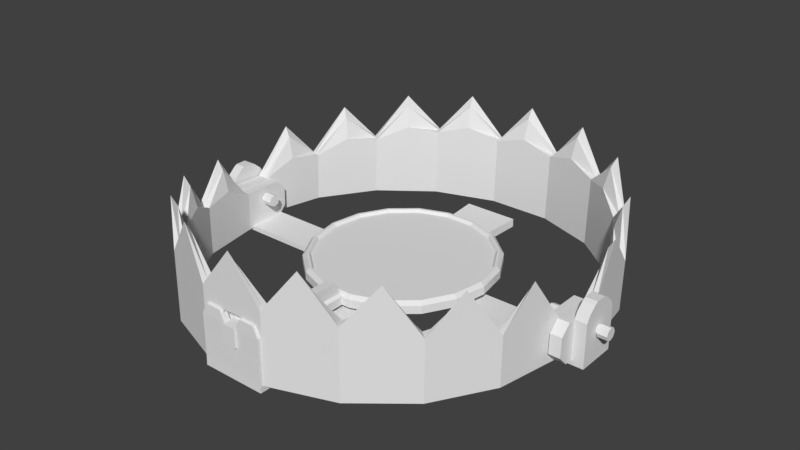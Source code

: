 # Source: Trap_blend.blend  (saved by Blender 2.83.19; exported with 4.5.12 LTS)
import bpy
from mathutils import Matrix  # noqa: F401  (used for matrix-valued properties, if any)

bpy.ops.wm.read_factory_settings(use_empty=True)
scene = bpy.context.scene
scene.name = 'Scene'

# ---- collections
col_collection_1 = bpy.data.collections.new('Collection 1'); scene.collection.children.link(col_collection_1)

# ---- materials (node trees are filled in below, after node groups)
mat_0 = bpy.data.materials.new('________0')
mat_0.alpha_threshold = 0.0
mat_0.use_transparent_shadow = False
mat_0.roughness = 0.5

# ---- material node trees

# ---- world
world_world = bpy.data.worlds.new('World'); scene.world = world_world
world_world.color = (0.05088, 0.05088, 0.05088)
world_world.use_sun_shadow = False
world_world.sun_shadow_jitter_overblur = 0.0
world_world.cycles.sampling_method = 'MANUAL'

# ---- meshes
me_trap_half = bpy.data.meshes.new('Trap Half')
me_trap_half.from_pydata([(3.884, 0.3556, -0.2622), (3.767, 1.058, -0.9514), (3.655, 0.6329, -0.9168), (3.769, 0.3556, -0.2622), (3.65, 0.5091, -1.597), (3.542, 0.5105, -1.557), (3.879, 1.257, -0.9781), (3.759, 0.5077, -1.636), (4.0, 0.3556, -0.2622), (4.0, -0.4271, -0.2348), (3.759, -0.4748, -1.602), (3.313, 1.214, -2.206), (3.214, 0.7905, -2.134), (2.976, 0.6682, -2.772), (2.887, 0.6708, -2.697), (3.411, 1.412, -2.27), (3.064, 0.6656, -2.846), (3.542, -0.4721, -1.523), (3.769, -0.4271, -0.2348), (2.459, 1.378, -3.23), (2.386, 0.9559, -3.128), (1.942, 0.8378, -3.645), (1.884, 0.8413, -3.545), (2.532, 1.575, -3.324), (2.0, 0.8343, -3.745), (3.064, -0.5168, -2.804), (1.308, 1.455, -3.898), (1.269, 1.033, -3.776), (0.6745, 0.8217, -4.106), (0.6545, 0.8257, -3.993), (1.347, 1.651, -4.011), (0.6946, 0.8177, -4.22), (2.887, -0.5116, -2.656), (-2.607e-09, 1.447, -4.128), (-2.607e-09, 1.026, -4.0), (-0.6745, 0.8217, -4.106), (-0.6545, 0.8257, -3.993), (-2.607e-09, 1.643, -4.249), (-0.6946, 0.8177, -4.22), (2.0, -0.548, -3.697), (-1.308, 1.455, -3.898), (-1.269, 1.033, -3.776), (-1.942, 0.8378, -3.645), (-1.884, 0.8413, -3.545), (-1.347, 1.651, -4.011), (-2.0, 0.8343, -3.745), (1.884, -0.541, -3.497), (-2.459, 1.378, -3.23), (-2.386, 0.9559, -3.128), (-2.976, 0.6682, -2.772), (-2.887, 0.6708, -2.697), (-2.532, 1.575, -3.324), (-3.064, 0.6656, -2.846), (0.6946, -0.5646, -4.172), (-3.313, 1.214, -2.206), (-3.214, 0.7905, -2.134), (-3.65, 0.5091, -1.597), (-3.542, 0.5105, -1.557), (-3.411, 1.412, -2.27), (-3.759, 0.5077, -1.636), (0.6545, -0.5566, -3.944), (-3.767, 1.058, -0.9514), (-3.655, 0.6329, -0.9168), (-3.884, 0.3556, -0.2622), (-3.769, 0.3556, -0.2622), (-3.879, 1.257, -0.9781), (-4.0, 0.3556, -0.2622), (-0.6946, -0.5646, -4.172), (-0.6545, -0.5566, -3.944), (-2.0, -0.548, -3.697), (-1.884, -0.541, -3.497), (-3.064, -0.5168, -2.804), (-2.887, -0.5116, -2.656), (-3.759, -0.4748, -1.602), (-3.542, -0.4721, -1.523), (-4.0, -0.4271, -0.2348), (-3.769, -0.4271, -0.2348), (-4.0, 0.1948, 0.7441), (-4.0, -0.1965, 0.7577), (-3.769, -0.1965, 0.7577), (-3.769, 0.1948, 0.7441), (4.0, -0.1965, 0.7577), (4.0, 0.1948, 0.7441), (3.769, 0.1948, 0.7441), (3.769, -0.1965, 0.7577), (-4.0, 0.3835, 0.5373), (-3.769, 0.3835, 0.5373), (-4.0, -0.3992, 0.5647), (-3.769, -0.3992, 0.5647), (4.0, -0.3992, 0.5647), (3.769, -0.3992, 0.5647), (4.0, 0.3835, 0.5373), (3.769, 0.3835, 0.5373)], [], [(0, 1, 2, 3), (1, 4, 5, 2), (6, 7, 4, 1), (8, 6, 1, 0), (9, 6, 8), (10, 7, 6), (9, 10, 6), (4, 11, 12, 5), (11, 13, 14, 12), (15, 16, 13, 11), (7, 15, 11, 4), (17, 2, 5), (18, 3, 2), (17, 18, 2), (13, 19, 20, 14), (19, 21, 22, 20), (23, 24, 21, 19), (16, 23, 19, 13), (10, 15, 7), (25, 16, 15), (10, 25, 15), (21, 26, 27, 22), (26, 28, 29, 27), (30, 31, 28, 26), (24, 30, 26, 21), (32, 12, 14), (17, 5, 12), (32, 17, 12), (28, 33, 34, 29), (33, 35, 36, 34), (37, 38, 35, 33), (31, 37, 33, 28), (25, 23, 16), (39, 24, 23), (25, 39, 23), (35, 40, 41, 36), (40, 42, 43, 41), (44, 45, 42, 40), (38, 44, 40, 35), (46, 20, 22), (32, 14, 20), (46, 32, 20), (42, 47, 48, 43), (47, 49, 50, 48), (51, 52, 49, 47), (45, 51, 47, 42), (39, 30, 24), (53, 31, 30), (39, 53, 30), (49, 54, 55, 50), (54, 56, 57, 55), (58, 59, 56, 54), (52, 58, 54, 49), (60, 27, 29), (46, 22, 27), (60, 46, 27), (56, 61, 62, 57), (61, 63, 64, 62), (65, 66, 63, 61), (59, 65, 61, 56), (53, 37, 31), (67, 38, 37), (53, 67, 37), (18, 17, 10, 9), (68, 34, 36), (60, 29, 34), (68, 60, 34), (25, 10, 17, 32), (67, 44, 38), (69, 45, 44), (67, 69, 44), (39, 25, 32, 46), (70, 41, 43), (68, 36, 41), (70, 68, 41), (53, 39, 46, 60), (69, 51, 45), (71, 52, 51), (69, 71, 51), (60, 68, 67, 53), (72, 48, 50), (70, 43, 48), (72, 70, 48), (69, 67, 68, 70), (71, 58, 52), (73, 59, 58), (71, 73, 58), (71, 69, 70, 72), (74, 55, 57), (72, 50, 55), (74, 72, 55), (73, 71, 72, 74), (73, 65, 59), (75, 66, 65), (73, 75, 65), (75, 73, 74, 76), (76, 62, 64), (74, 57, 62), (76, 74, 62), (77, 78, 79, 80), (81, 82, 83, 84), (85, 63, 66), (86, 64, 63), (85, 86, 63), (75, 87, 85, 66), (76, 88, 87, 75), (64, 86, 88, 76), (9, 89, 90, 18), (8, 91, 89, 9), (92, 0, 3), (91, 8, 0), (92, 91, 0), (18, 90, 92, 3), (89, 81, 84, 90), (91, 82, 81, 89), (92, 83, 82, 91), (90, 84, 83, 92), (85, 77, 80, 86), (87, 78, 77, 85), (88, 79, 78, 87), (86, 80, 79, 88)])
_uv = me_trap_half.uv_layers.new(name='UVMap')
_uv.uv.foreach_set('vector', [1.408, 0.4992, 1.296, 0.3482, 1.302, 0.4396, 1.408, 0.4992, 1.296, 0.3482, 1.191, 0.4662, 1.197, 0.4659, 1.302, 0.4396, 1.292, 0.3053, 1.184, 0.4665, 1.191, 0.4662, 1.296, 0.3482, 1.408, 0.4992, 1.292, 0.3053, 1.296, 0.3482, 1.408, 0.4992, -0.3401, 0.6957, -0.2247, 0.5128, -0.3359, 0.6107, -0.1279, 0.7009, -0.1225, 0.5942, -0.2247, 0.5128, -0.3401, 0.6957, -0.1279, 0.7009, -0.2247, 0.5128, 1.199, 0.4612, 1.1, 0.3096, 1.112, 0.4006, 1.206, 0.4609, 1.1, 0.3096, 1.008, 0.427, 1.02, 0.4264, 1.112, 0.4006, 1.089, 0.267, 0.9956, 0.4275, 1.008, 0.427, 1.1, 0.3096, 1.193, 0.4615, 1.089, 0.267, 1.1, 0.3096, 1.199, 0.4612, 1.122, 0.03263, 1.213, 0.1785, 1.117, 0.1623, 1.315, 0.03857, 1.311, 0.1419, 1.213, 0.1785, 1.122, 0.03263, 1.315, 0.03857, 1.213, 0.1785, 1.014, 0.4421, 0.9295, 0.2894, 0.9175, 0.3802, 0.9993, 0.4416, 0.9175, 0.3806, 0.8897, 0.2933, 0.8565, 0.3506, 0.8344, 0.4065, 0.928, 0.2889, 0.9436, 0.248, 0.8897, 0.2933, 0.9175, 0.3806, 1.028, 0.4427, 0.9414, 0.247, 0.9295, 0.2894, 1.014, 0.4421, -0.1279, 0.7009, -0.02419, 0.4959, -0.1225, 0.5942, 0.05879, 0.7055, 0.0652, 0.577, -0.02419, 0.4959, -0.1279, 0.7009, 0.05879, 0.7055, -0.02419, 0.4959, 0.8452, 0.4056, 0.7419, 0.2729, 0.7355, 0.3636, 0.8358, 0.4049, 0.7406, 0.2725, 0.6345, 0.4062, 0.635, 0.4064, 0.7362, 0.3663, 0.7479, 0.2301, 0.6339, 0.4047, 0.6345, 0.4062, 0.7406, 0.2725, 0.8546, 0.4064, 0.7482, 0.2307, 0.7419, 0.2729, 0.8452, 0.4056, 0.9522, 0.02741, 1.03, 0.1993, 0.946, 0.1835, 1.122, 0.03263, 1.117, 0.1623, 1.03, 0.1993, 0.9522, 0.02741, 1.122, 0.03263, 1.03, 0.1993, 0.6386, 0.4091, 0.5286, 0.2746, 0.5286, 0.3652, 0.6353, 0.4082, 0.5286, 0.2746, 0.4186, 0.4091, 0.4219, 0.4082, 0.5286, 0.3652, 0.5286, 0.2324, 0.4154, 0.41, 0.4186, 0.4091, 0.5286, 0.2746, 0.6418, 0.41, 0.5286, 0.2324, 0.5286, 0.2746, 0.6386, 0.4091, 0.06859, 0.7012, 0.1512, 0.4739, 0.06859, 0.5727, 0.2338, 0.7046, 0.2338, 0.5544, 0.1512, 0.4739, 0.06859, 0.7012, 0.2338, 0.7046, 0.1512, 0.4739, 0.4186, 0.4091, 0.3153, 0.2729, 0.3217, 0.3636, 0.4219, 0.4082, 0.3153, 0.2729, 0.212, 0.4056, 0.2214, 0.4049, 0.3217, 0.3636, 0.309, 0.2307, 0.2026, 0.4064, 0.212, 0.4056, 0.3153, 0.2729, 0.4154, 0.41, 0.309, 0.2307, 0.3153, 0.2729, 0.4186, 0.4091, 0.7847, 0.0173, 0.8598, 0.2149, 0.7847, 0.1998, 0.935, 0.02117, 0.935, 0.1773, 0.8598, 0.2149, 0.7847, 0.0173, 0.935, 0.02117, 0.8598, 0.2149, 0.212, 0.4056, 0.1278, 0.2894, 0.1397, 0.3802, 0.2214, 0.4049, 0.1278, 0.2894, 0.04352, 0.4421, 0.05794, 0.4416, 0.1397, 0.3802, 0.1158, 0.247, 0.0291, 0.4427, 0.04352, 0.4421, 0.1278, 0.2894, 0.2026, 0.4064, 0.1158, 0.247, 0.1278, 0.2894, 0.212, 0.4056, 0.2338, 0.7046, 0.3351, 0.4656, 0.2338, 0.5544, 0.4364, 0.7064, 0.4364, 0.5562, 0.3351, 0.4656, 0.2338, 0.7046, 0.4364, 0.7064, 0.3351, 0.4656, 0.07132, 0.4484, -0.02086, 0.331, -0.03254, 0.4221, 0.05923, 0.4478, -0.02087, 0.3249, -0.1322, 0.4837, -0.1249, 0.4823, -0.03151, 0.4217, -0.01023, 0.2894, -0.1321, 0.4832, -0.1322, 0.4837, -0.02087, 0.3249, 0.08342, 0.449, -0.01045, 0.2884, -0.02086, 0.331, 0.07132, 0.4484, 0.6003, 0.01524, 0.6925, 0.2251, 0.6003, 0.1977, 0.7847, 0.0173, 0.7847, 0.1998, 0.6925, 0.2251, 0.6003, 0.01524, 0.7847, 0.0173, 0.6925, 0.2251, -0.1185, 0.4868, -0.2237, 0.3688, -0.2294, 0.4602, -0.1249, 0.4865, -0.2225, 0.3678, -0.3367, 0.5161, -0.3346, 0.5183, -0.2293, 0.4646, -0.2191, 0.3263, -0.3372, 0.5161, -0.3367, 0.5161, -0.2225, 0.3678, -0.1121, 0.4871, -0.2194, 0.326, -0.2237, 0.3688, -0.1185, 0.4868, 0.4364, 0.7064, 0.5442, 0.4665, 0.4364, 0.5562, 0.6521, 0.7064, 0.6521, 0.5562, 0.5442, 0.4665, 0.4364, 0.7064, 0.6521, 0.7064, 0.5442, 0.4665, 1.154, 0.5627, 1.114, 0.3835, 1.152, 0.3725, 1.194, 0.5627, 0.4042, 0.01524, 0.5023, 0.2241, 0.4042, 0.1977, 0.6003, 0.01524, 0.6003, 0.1977, 0.5023, 0.2241, 0.4042, 0.01524, 0.6003, 0.01524, 0.5023, 0.2241, 1.03, 0.2053, 1.152, 0.3725, 1.114, 0.3835, 0.9985, 0.2259, 0.6521, 0.7064, 0.7534, 0.4656, 0.6521, 0.5562, 0.8547, 0.7046, 0.8547, 0.5544, 0.7534, 0.4656, 0.6521, 0.7064, 0.8547, 0.7046, 0.7534, 0.4656, 0.8424, 0.08112, 1.03, 0.2053, 0.9985, 0.2259, 0.8221, 0.1089, 0.2198, 0.0173, 0.312, 0.2251, 0.2198, 0.1998, 0.4042, 0.01524, 0.4042, 0.1977, 0.312, 0.2251, 0.2198, 0.0173, 0.4042, 0.01524, 0.312, 0.2251, 0.6127, 0.01507, 0.8424, 0.08112, 0.8221, 0.1089, 0.6057, 0.04669, 0.8547, 0.7046, 0.9373, 0.4739, 0.8547, 0.5544, 1.02, 0.7012, 1.02, 0.5727, 0.9373, 0.4739, 0.8547, 0.7046, 1.02, 0.7012, 0.9373, 0.4739, 0.6057, 0.04669, 0.3754, 0.04669, 0.3683, 0.01507, 0.6127, 0.01507, 0.06956, 0.02117, 0.1447, 0.2149, 0.06956, 0.1773, 0.2198, 0.0173, 0.2198, 0.1998, 0.1447, 0.2149, 0.06956, 0.02117, 0.2198, 0.0173, 0.1447, 0.2149, 0.1387, 0.08112, 0.3683, 0.01507, 0.3754, 0.04669, 0.159, 0.1089, 1.016, 0.7104, 1.099, 0.5008, 1.009, 0.5819, 1.202, 0.7058, 1.197, 0.599, 1.099, 0.5008, 1.016, 0.7104, 1.202, 0.7058, 1.099, 0.5008, -0.04857, 0.2053, 0.1387, 0.08112, 0.159, 0.1089, -0.01744, 0.2259, -0.1052, 0.02254, -0.01364, 0.1892, -0.1001, 0.1523, 0.06455, 0.01732, 0.07074, 0.1734, -0.01364, 0.1892, -0.1052, 0.02254, 0.06455, 0.01732, -0.01364, 0.1892, -0.1708, 0.3725, -0.04857, 0.2053, -0.01744, 0.2259, -0.1326, 0.3835, 1.202, 0.7058, 1.299, 0.5176, 1.197, 0.599, 1.415, 0.7006, 1.41, 0.6156, 1.299, 0.5176, 1.202, 0.7058, 1.415, 0.7006, 1.299, 0.5176, -0.2132, 0.5627, -0.1708, 0.3725, -0.1326, 0.3835, -0.1726, 0.5627, -0.2968, 0.02592, -0.1946, 0.1658, -0.2927, 0.1292, -0.1037, 0.01998, -0.09859, 0.1497, -0.1946, 0.1658, -0.2968, 0.02592, -0.1037, 0.01998, -0.1946, 0.1658, 0.95, 0.9787, 0.95, 0.9693, 1.072, 0.9693, 1.072, 0.9787, 1.077, 0.9935, 1.077, 1.002, 0.9432, 1.002, 0.9432, 0.9935, 0.3989, 0.8594, 0.5162, 1.002, 0.3989, 1.002, 0.6334, 0.8594, 0.6334, 1.002, 0.5162, 1.002, 0.3989, 0.8594, 0.6334, 0.8594, 0.5162, 1.002, 1.415, 0.7006, 1.539, 0.6976, 1.535, 0.6125, 1.41, 0.6156, -0.1726, 0.5627, -0.1726, 0.6739, -0.2132, 0.6739, -0.2132, 0.5627, -0.2927, 0.1292, -0.4125, 0.1329, -0.4166, 0.0296, -0.2968, 0.02592, 1.194, 0.5627, 1.194, 0.6739, 1.154, 0.6739, 1.154, 0.5627, -0.3359, 0.6107, -0.46, 0.6077, -0.4642, 0.6927, -0.3401, 0.6957, 0.3859, 0.8635, 0.5139, 0.9984, 0.3859, 0.9984, 0.642, 0.8635, 0.642, 0.9984, 0.5139, 0.9984, 0.3859, 0.8635, 0.642, 0.8635, 0.5139, 0.9984, 1.315, 0.03857, 1.435, 0.04226, 1.431, 0.1456, 1.311, 0.1419, 1.194, 0.6739, 1.194, 0.7008, 1.154, 0.7008, 1.154, 0.6739, -0.46, 0.6077, -0.492, 0.6282, -0.4942, 0.6707, -0.4642, 0.6927, 0.3859, 0.8635, 0.3859, 0.8287, 0.642, 0.8287, 0.642, 0.8635, 1.435, 0.04226, 1.464, 0.06901, 1.462, 0.1207, 1.431, 0.1456, 0.3989, 0.8594, 0.3989, 0.8225, 0.6334, 0.8225, 0.6334, 0.8594, 1.539, 0.6976, 1.569, 0.6756, 1.567, 0.633, 1.535, 0.6125, -0.1726, 0.6739, -0.1726, 0.7008, -0.2132, 0.7008, -0.2132, 0.6739, -0.4125, 0.1329, -0.4435, 0.108, -0.4456, 0.05635, -0.4166, 0.0296])
me_trap_half.materials.append(mat_0)
me_trap_half.use_remesh_preserve_volume = False
me_trap_half.use_remesh_preserve_attributes = False
me_trap_half.use_mirror_vertex_groups = False
me_trap_half.update()
me_trap_base = bpy.data.meshes.new('Trap Base')
me_trap_base.from_pydata([(0.5072, -0.332, 2.734), (0.6054, -0.3507, 3.585), (0.6294, -0.3553, 3.793), (0.6294, -0.5238, 3.789), (0.5072, -0.5005, 2.73), (-0.5185, -0.5005, 2.73), (-0.6407, -0.5238, 3.789), (-0.6407, -0.3553, 3.793), (-0.6167, -0.3507, 3.585), (-0.5185, -0.332, 2.734), (4.234, -0.4952, 0.3935), (4.234, -0.3933, 0.3935), (3.996, -0.3933, 0.3935), (-4.029, -0.3933, 0.3935), (-4.246, -0.3933, 0.3935), (-4.246, -0.4952, 0.3935), (-4.246, -0.4952, -0.4065), (-4.246, -0.3933, -0.4065), (-4.029, -0.3933, -0.4065), (3.996, -0.3933, -0.4065), (4.234, -0.3933, -0.4065), (4.234, -0.4952, -0.4065), (4.462, 0.1754, -0.09408), (4.462, 0.2117, -0.00647), (4.462, 0.08778, -0.00647), (4.262, 0.1585, -0.07718), (3.502, 0.1585, -0.07718), (3.502, 0.1878, -0.00647), (4.262, 0.1878, -0.00647), (3.302, 0.1938, -0.1125), (3.302, 0.08778, -0.00647), (3.302, 0.2378, -0.00647), (4.462, 0.08778, -0.1304), (4.262, 0.08778, -0.1065), (3.502, 0.08778, -0.1065), (3.302, 0.08778, -0.1565), (4.462, 0.000164, -0.09408), (4.262, 0.01706, -0.07718), (3.502, 0.01706, -0.07718), (3.302, -0.01829, -0.1125), (4.462, -0.03612, -0.00647), (4.262, -0.01222, -0.00647), (3.502, -0.01222, -0.00647), (3.302, -0.06222, -0.00647), (4.462, 0.000164, 0.08114), (4.262, 0.01706, 0.06424), (3.502, 0.01706, 0.06424), (3.302, -0.01829, 0.0996), (4.462, 0.08778, 0.1174), (4.262, 0.08778, 0.09353), (3.502, 0.08778, 0.09353), (3.302, 0.08778, 0.1435), (4.462, 0.1754, 0.08114), (4.262, 0.1585, 0.06424), (3.502, 0.1585, 0.06424), (3.302, 0.1938, 0.0996), (4.262, 0.1878, -0.00647), (4.262, 0.2117, -0.00647), (4.262, 0.1754, -0.09408), (4.262, 0.1585, -0.07718), (4.262, 0.08778, -0.1304), (4.262, 0.08778, -0.1065), (4.262, 0.000164, -0.09408), (4.262, 0.01706, -0.07718), (4.262, -0.03612, -0.00647), (4.262, -0.01222, -0.00647), (4.262, 0.000164, 0.08114), (4.262, 0.01706, 0.06424), (4.262, 0.08778, 0.1174), (4.262, 0.08778, 0.09353), (4.262, 0.1754, 0.08114), (4.262, 0.1585, 0.06424), (3.502, 0.1585, -0.07718), (3.502, 0.1938, -0.1125), (3.502, 0.2378, -0.00647), (3.502, 0.1878, -0.00647), (3.502, 0.08778, -0.1065), (3.502, 0.08778, -0.1565), (3.502, 0.01706, -0.07718), (3.502, -0.01829, -0.1125), (3.502, -0.01222, -0.00647), (3.502, -0.06222, -0.00647), (3.502, 0.01706, 0.06424), (3.502, -0.01829, 0.0996), (3.502, 0.08778, 0.09353), (3.502, 0.08778, 0.1435), (3.502, 0.1585, 0.06424), (3.502, 0.1938, 0.0996), (-3.302, 0.1754, -0.09408), (-3.302, 0.2117, -0.00647), (-3.302, 0.08778, -0.00647), (-3.502, 0.1585, -0.07718), (-4.262, 0.1585, -0.07718), (-4.262, 0.1878, -0.00647), (-3.502, 0.1878, -0.00647), (-4.462, 0.1938, -0.1125), (-4.462, 0.08778, -0.00647), (-4.462, 0.2378, -0.00647), (-3.302, 0.08778, -0.1304), (-3.502, 0.08778, -0.1065), (-4.262, 0.08778, -0.1065), (-4.462, 0.08778, -0.1565), (-3.302, 0.000164, -0.09408), (-3.502, 0.01706, -0.07718), (-4.262, 0.01706, -0.07718), (-4.462, -0.01829, -0.1125), (-3.302, -0.03612, -0.00647), (-3.502, -0.01222, -0.00647), (-4.262, -0.01222, -0.00647), (-4.462, -0.06222, -0.00647), (-3.302, 0.000164, 0.08114), (-3.502, 0.01706, 0.06424), (-4.262, 0.01706, 0.06424), (-4.462, -0.01829, 0.0996), (-3.302, 0.08778, 0.1174), (-3.502, 0.08778, 0.09353), (-4.262, 0.08778, 0.09353), (-4.462, 0.08778, 0.1435), (-3.302, 0.1754, 0.08114), (-3.502, 0.1585, 0.06424), (-4.262, 0.1585, 0.06424), (-4.462, 0.1938, 0.0996), (-3.502, 0.1878, -0.00647), (-3.502, 0.2117, -0.00647), (-3.502, 0.1754, -0.09408), (-3.502, 0.1585, -0.07718), (-3.502, 0.08778, -0.1304), (-3.502, 0.08778, -0.1065), (-3.502, 0.000164, -0.09408), (-3.502, 0.01706, -0.07718), (-3.502, -0.03612, -0.00647), (-3.502, -0.01222, -0.00647), (-3.502, 0.000164, 0.08114), (-3.502, 0.01706, 0.06424), (-3.502, 0.08778, 0.1174), (-3.502, 0.08778, 0.09353), (-3.502, 0.1754, 0.08114), (-3.502, 0.1585, 0.06424), (-4.262, 0.1585, -0.07718), (-4.262, 0.1938, -0.1125), (-4.262, 0.2378, -0.00647), (-4.262, 0.1878, -0.00647), (-4.262, 0.08778, -0.1065), (-4.262, 0.08778, -0.1565), (-4.262, 0.01706, -0.07718), (-4.262, -0.01829, -0.1125), (-4.262, -0.01222, -0.00647), (-4.262, -0.06222, -0.00647), (-4.262, 0.01706, 0.06424), (-4.262, -0.01829, 0.0996), (-4.262, 0.08778, 0.09353), (-4.262, 0.08778, 0.1435), (-4.262, 0.1585, 0.06424), (-4.262, 0.1938, 0.0996), (1.745, -0.1921, -0.7597), (1.858, -0.1921, -0.1087), (-0.005641, -0.1921, -0.1087), (1.745, -0.1921, -0.7597), (1.745, -0.03236, -0.7597), (1.858, -0.03236, -0.1087), (1.858, -0.1921, -0.1087), (1.596, -0.01705, -0.7042), (-0.005641, -0.01705, -0.1087), (1.699, -0.01705, -0.1087), (1.422, -0.1921, -1.332), (1.422, -0.1921, -1.332), (1.422, -0.03236, -1.332), (1.3, -0.01705, -1.228), (0.9261, -0.1921, -1.757), (0.9261, -0.1921, -1.757), (0.9261, -0.03236, -1.757), (0.8466, -0.01705, -1.616), (0.3179, -0.1921, -1.983), (0.3179, -0.1921, -1.983), (0.3179, -0.03236, -1.983), (0.2903, -0.01705, -1.823), (-0.3292, -0.1921, -1.983), (-0.3292, -0.1921, -1.983), (-0.3292, -0.03236, -1.983), (-0.3016, -0.01705, -1.823), (-0.9373, -0.1921, -1.757), (-0.9373, -0.1921, -1.757), (-0.9373, -0.03236, -1.757), (-0.8579, -0.01705, -1.616), (-1.433, -0.1921, -1.332), (-1.433, -0.1921, -1.332), (-1.433, -0.03236, -1.332), (-1.311, -0.01705, -1.228), (-1.757, -0.1921, -0.7597), (-1.757, -0.1921, -0.7597), (-1.757, -0.03236, -0.7597), (-1.607, -0.01705, -0.7042), (-1.869, -0.1921, -0.1087), (-1.869, -0.1921, -0.1087), (-1.869, -0.03236, -0.1087), (-1.71, -0.01705, -0.1087), (-1.757, -0.1921, 0.5423), (-1.757, -0.1921, 0.5423), (-1.757, -0.03236, 0.5423), (-1.607, -0.01705, 0.4868), (-1.433, -0.1921, 1.115), (-1.433, -0.1921, 1.115), (-1.433, -0.03236, 1.115), (-1.311, -0.01705, 1.01), (-0.9373, -0.1921, 1.54), (-0.9373, -0.1921, 1.54), (-0.9373, -0.03236, 1.54), (-0.8579, -0.01705, 1.399), (-0.3292, -0.1921, 1.766), (-0.3292, -0.1921, 1.766), (-0.3292, -0.03236, 1.766), (-0.3016, -0.01705, 1.606), (0.3179, -0.1921, 1.766), (0.1561, -0.1921, 2.481), (0.1561, -0.03236, 2.481), (-0.1674, -0.03236, 2.481), (-0.1674, -0.1921, 2.481), (0.2903, -0.01705, 1.606), (0.9261, -0.1921, 1.54), (0.9261, -0.1921, 1.54), (0.9261, -0.03236, 1.54), (0.3179, -0.03236, 1.766), (0.3179, -0.1921, 1.766), (0.8466, -0.01705, 1.399), (1.422, -0.1921, 1.115), (1.422, -0.1921, 1.115), (1.422, -0.03236, 1.115), (1.3, -0.01705, 1.01), (1.745, -0.1921, 0.5423), (1.745, -0.1921, 0.5423), (1.745, -0.03236, 0.5423), (1.596, -0.01705, 0.4868), (0.1561, -0.1921, 1.766), (-0.1674, -0.1921, 1.766), (0.1561, -0.03236, 1.766), (-0.09982, 0.2378, 1.837), (-0.09982, 0.2578, 2.474), (0.08854, 0.2578, 2.474), (0.08854, 0.2378, 1.837), (-0.1674, -0.03236, 1.766), (-0.09982, 0.006636, 1.745), (0.08854, 0.006636, 1.745), (-0.09982, 0.006636, 2.481), (0.08854, 0.006636, 2.481), (-0.1382, 0.4789, 3.821), (-0.1382, 0.4932, 4.224), (0.1269, 0.4932, 4.224), (0.1269, 0.4789, 3.821), (0.6294, -0.5232, 4.204), (0.6294, -0.3547, 4.198), (-0.6407, -0.3547, 4.198), (-0.6407, -0.5232, 4.204), (0.4344, -0.4298, -0.4905), (0.4344, -0.2613, -0.4868), (0.4186, -0.2804, 0.3866), (0.4186, -0.449, 0.3829), (-0.561, -0.3764, -2.918), (-0.561, -0.2079, -2.914), (0.5497, -0.2079, -2.914), (0.5497, -0.3764, -2.918), (-0.4298, -0.449, 0.3829), (-0.4298, -0.2804, 0.3866), (-0.4456, -0.2613, -0.4868), (-0.4456, -0.4298, -0.4905), (0.4494, -0.476, 1.613), (-0.4606, -0.476, 1.613), (0.4494, -0.3075, 1.617), (-0.4606, -0.3075, 1.617), (-0.1332, 0.4955, 3.603), (0.1219, 0.4955, 3.603), (0.6294, -0.5278, 4.074), (-0.6407, -0.5278, 4.074), (0.6294, -0.3593, 4.068), (-0.6407, -0.3593, 4.068), (-0.1326, 0.1037, 4.03), (-0.1326, 0.1094, 4.192), (0.1214, 0.1094, 4.192), (0.1214, 0.1048, 4.061), (-0.6407, 0.1048, 4.061), (0.6294, 0.1048, 4.061), (-0.6407, 0.1094, 4.192), (0.6294, 0.1094, 4.192), (-0.5391, 0.6843, 4.185), (-0.2343, 0.6843, 4.185), (-0.2343, 0.6797, 4.055), (-0.5391, 0.6797, 4.055), (0.5278, 0.6797, 4.055), (0.223, 0.6797, 4.055), (0.223, 0.6843, 4.185), (0.5278, 0.6843, 4.185), (-0.6407, 0.4844, 4.192), (-0.6407, 0.4798, 4.062), (-0.1326, 0.4844, 4.192), (-0.1326, 0.4798, 4.062), (0.6294, 0.4798, 4.062), (0.6294, 0.4844, 4.192), (0.1214, 0.4798, 4.062), (0.1214, 0.4844, 4.192), (-0.4678, -0.4126, -1.274), (0.4565, -0.4126, -1.274), (-0.4678, -0.244, -1.271), (0.4565, -0.244, -1.271), (-0.5105, -0.394, -2.118), (0.4992, -0.394, -2.118), (-0.5105, -0.2255, -2.115), (0.4992, -0.2255, -2.115), (-0.3781, -0.2335, 3.587), (0.3668, -0.2335, 3.587), (-0.3927, -0.238, 3.796), (0.3814, -0.238, 3.796), (-0.1332, -0.01168, 3.592), (0.1219, -0.01168, 3.592), (-0.1382, -0.01626, 3.801), (0.1269, -0.01626, 3.801), (-0.1382, 0.1076, 3.834), (-0.1382, 0.1218, 4.237), (-0.1332, 0.2854, 3.599), (0.1269, 0.1076, 3.834), (0.1219, 0.2854, 3.599), (0.1269, 0.1218, 4.237), (1.745, -0.03236, -0.7597), (1.679, 0.04233, -0.7351), (1.787, 0.04233, -0.1087), (1.858, -0.03236, -0.1087), (1.422, -0.03236, -1.332), (1.368, 0.04233, -1.286), (0.9261, -0.03236, -1.757), (0.8909, 0.04233, -1.695), (0.3179, -0.03236, -1.983), (0.3057, 0.04233, -1.912), (-0.3292, -0.03236, -1.983), (-0.317, 0.04233, -1.912), (-0.9373, -0.03236, -1.757), (-0.9022, 0.04233, -1.695), (-1.433, -0.03236, -1.332), (-1.379, 0.04233, -1.286), (-1.757, -0.03236, -0.7597), (-1.691, 0.04233, -0.7351), (-1.869, -0.03236, -0.1087), (-1.799, 0.04233, -0.1087), (-1.757, -0.03236, 0.5423), (-1.691, 0.04233, 0.5177), (-1.433, -0.03236, 1.115), (-1.379, 0.04233, 1.069), (-0.9373, -0.03236, 1.54), (-0.9022, 0.04233, 1.477), (-0.3292, -0.03236, 1.766), (-0.317, 0.04233, 1.695), (0.3179, -0.03236, 1.766), (0.3057, 0.04233, 1.695), (0.9261, -0.03236, 1.54), (0.8909, 0.04233, 1.477), (1.422, -0.03236, 1.115), (1.368, 0.04233, 1.069), (1.745, -0.03236, 0.5423), (1.679, 0.04233, 0.5177), (1.632, 0.04233, -0.7176), (1.737, 0.04233, -0.1087), (1.329, 0.04233, -1.253), (0.8658, 0.04233, -1.65), (0.297, 0.04233, -1.862), (-0.3083, 0.04233, -1.862), (-0.8771, 0.04233, -1.65), (-1.341, 0.04233, -1.253), (-1.643, 0.04233, -0.7176), (-1.748, 0.04233, -0.1087), (-1.643, 0.04233, 0.5001), (-1.341, 0.04233, 1.036), (-0.8771, 0.04233, 1.433), (-0.3083, 0.04233, 1.644), (0.297, 0.04233, 1.644), (0.8658, 0.04233, 1.433), (1.329, 0.04233, 1.036), (1.632, 0.04233, 0.5001), (3.996, 0.6741, 0.1042), (4.234, 0.6741, 0.1042), (4.234, 0.6741, -0.1172), (3.996, 0.6741, -0.1172), (-4.029, 0.6741, -0.1172), (-4.246, 0.6741, -0.1172), (-4.246, 0.6741, 0.1042), (-4.029, 0.6741, 0.1042), (3.996, 0.377, 0.3935), (3.996, 0.377, -0.4065), (4.234, 0.377, 0.3935), (4.234, 0.377, -0.4065), (-4.029, 0.377, -0.4065), (-4.029, 0.377, 0.3935), (-4.246, 0.377, -0.4065), (-4.246, 0.377, 0.3935), (3.996, 0.5013, 0.3249), (3.996, 0.5013, -0.3379), (4.234, 0.5013, 0.3249), (4.234, 0.5013, -0.3379), (-4.029, 0.5013, -0.3379), (-4.029, 0.5013, 0.3249), (-4.246, 0.5013, -0.3379), (-4.246, 0.5013, 0.3249), (3.996, 0.633, 0.1752), (3.996, 0.633, -0.1881), (4.234, 0.633, 0.1752), (4.234, 0.633, -0.1881), (-4.029, 0.633, -0.1881), (-4.029, 0.633, 0.1752), (-4.246, 0.633, -0.1881), (-4.246, 0.633, 0.1752)], [], [(0, 1, 2, 3, 4), (5, 6, 7, 8, 9), (10, 11, 12, 13, 14, 15), (16, 17, 18, 19, 20, 21), (22, 23, 24), (25, 26, 27, 28), (29, 30, 31), (32, 22, 24), (33, 34, 26, 25), (35, 30, 29), (36, 32, 24), (37, 38, 34, 33), (39, 30, 35), (40, 36, 24), (41, 42, 38, 37), (43, 30, 39), (44, 40, 24), (45, 46, 42, 41), (47, 30, 43), (48, 44, 24), (49, 50, 46, 45), (51, 30, 47), (52, 48, 24), (53, 54, 50, 49), (55, 30, 51), (23, 52, 24), (28, 27, 54, 53), (31, 30, 55), (56, 57, 58, 59), (59, 58, 60, 61), (61, 60, 62, 63), (63, 62, 64, 65), (65, 64, 66, 67), (67, 66, 68, 69), (69, 68, 70, 71), (71, 70, 57, 56), (57, 23, 22, 58), (58, 22, 32, 60), (60, 32, 36, 62), (62, 36, 40, 64), (64, 40, 44, 66), (66, 44, 48, 68), (68, 48, 52, 70), (70, 52, 23, 57), (72, 73, 74, 75), (76, 77, 73, 72), (78, 79, 77, 76), (80, 81, 79, 78), (82, 83, 81, 80), (84, 85, 83, 82), (86, 87, 85, 84), (75, 74, 87, 86), (73, 29, 31, 74), (77, 35, 29, 73), (79, 39, 35, 77), (81, 43, 39, 79), (83, 47, 43, 81), (85, 51, 47, 83), (87, 55, 51, 85), (74, 31, 55, 87), (88, 89, 90), (91, 92, 93, 94), (95, 96, 97), (98, 88, 90), (99, 100, 92, 91), (101, 96, 95), (102, 98, 90), (103, 104, 100, 99), (105, 96, 101), (106, 102, 90), (107, 108, 104, 103), (109, 96, 105), (110, 106, 90), (111, 112, 108, 107), (113, 96, 109), (114, 110, 90), (115, 116, 112, 111), (117, 96, 113), (118, 114, 90), (119, 120, 116, 115), (121, 96, 117), (89, 118, 90), (94, 93, 120, 119), (97, 96, 121), (122, 123, 124, 125), (125, 124, 126, 127), (127, 126, 128, 129), (129, 128, 130, 131), (131, 130, 132, 133), (133, 132, 134, 135), (135, 134, 136, 137), (137, 136, 123, 122), (123, 89, 88, 124), (124, 88, 98, 126), (126, 98, 102, 128), (128, 102, 106, 130), (130, 106, 110, 132), (132, 110, 114, 134), (134, 114, 118, 136), (136, 118, 89, 123), (138, 139, 140, 141), (142, 143, 139, 138), (144, 145, 143, 142), (146, 147, 145, 144), (148, 149, 147, 146), (150, 151, 149, 148), (152, 153, 151, 150), (141, 140, 153, 152), (139, 95, 97, 140), (143, 101, 95, 139), (145, 105, 101, 143), (147, 109, 105, 145), (149, 113, 109, 147), (151, 117, 113, 149), (153, 121, 117, 151), (140, 97, 121, 153), (154, 155, 156), (157, 158, 159, 160), (161, 162, 163), (164, 154, 156), (165, 166, 158, 157), (167, 162, 161), (168, 164, 156), (169, 170, 166, 165), (171, 162, 167), (172, 168, 156), (173, 174, 170, 169), (175, 162, 171), (176, 172, 156), (177, 178, 174, 173), (179, 162, 175), (180, 176, 156), (181, 182, 178, 177), (183, 162, 179), (184, 180, 156), (185, 186, 182, 181), (187, 162, 183), (188, 184, 156), (189, 190, 186, 185), (191, 162, 187), (192, 188, 156), (193, 194, 190, 189), (195, 162, 191), (196, 192, 156), (197, 198, 194, 193), (199, 162, 195), (200, 196, 156), (201, 202, 198, 197), (203, 162, 199), (204, 200, 156), (205, 206, 202, 201), (207, 162, 203), (208, 204, 156), (209, 210, 206, 205), (211, 162, 207), (212, 208, 156), (213, 214, 215, 216), (217, 162, 211), (218, 212, 156), (219, 220, 221, 222), (223, 162, 217), (224, 218, 156), (225, 226, 220, 219), (227, 162, 223), (228, 224, 156), (229, 230, 226, 225), (231, 162, 227), (155, 228, 156), (160, 159, 230, 229), (163, 162, 231), (232, 213, 216, 233), (234, 214, 213, 232), (235, 236, 237, 238), (233, 216, 215, 239), (239, 240, 241, 234), (215, 242, 240, 239), (214, 243, 242, 215), (234, 241, 243, 214), (240, 235, 238, 241), (242, 236, 235, 240), (244, 245, 246, 247), (241, 238, 237, 243), (222, 232, 233, 209), (221, 234, 232, 222), (209, 233, 239, 210), (210, 239, 234, 221), (248, 249, 250, 251), (252, 253, 254, 255), (256, 257, 258, 259), (260, 261, 262, 263), (254, 253, 262, 261), (252, 255, 260, 263), (255, 264, 265, 260), (254, 266, 264, 255), (261, 267, 266, 254), (260, 265, 267, 261), (264, 4, 5, 265), (266, 0, 4, 264), (267, 9, 0, 266), (265, 5, 9, 267), (4, 3, 6, 5), (268, 244, 247, 269), (3, 270, 271, 6), (2, 272, 270, 3), (7, 273, 272, 2), (6, 271, 273, 7), (270, 248, 251, 271), (272, 249, 248, 270), (274, 275, 276, 277), (271, 251, 250, 273), (273, 278, 279, 272), (250, 280, 278, 273), (249, 281, 280, 250), (272, 279, 281, 249), (278, 274, 277, 279), (282, 283, 284, 285), (281, 276, 275, 280), (286, 287, 288, 289), (280, 290, 291, 278), (275, 292, 290, 280), (274, 293, 292, 275), (278, 291, 293, 274), (279, 294, 295, 281), (277, 296, 294, 279), (276, 297, 296, 277), (281, 295, 297, 276), (294, 286, 289, 295), (296, 287, 286, 294), (297, 288, 287, 296), (295, 289, 288, 297), (290, 282, 285, 291), (292, 283, 282, 290), (293, 284, 283, 292), (291, 285, 284, 293), (263, 298, 299, 252), (262, 300, 298, 263), (253, 301, 300, 262), (252, 299, 301, 253), (298, 302, 303, 299), (300, 304, 302, 298), (301, 305, 304, 300), (299, 303, 305, 301), (1, 0, 9, 8), (8, 306, 307, 1), (7, 308, 306, 8), (2, 309, 308, 7), (1, 307, 309, 2), (306, 310, 311, 307), (308, 312, 310, 306), (309, 313, 312, 308), (307, 311, 313, 309), (314, 315, 245, 244), (312, 314, 316, 310), (313, 317, 314, 312), (311, 318, 317, 313), (316, 268, 269, 318), (314, 244, 268, 316), (319, 246, 245, 315), (318, 269, 247, 317), (317, 319, 315, 314), (247, 246, 319, 317), (242, 243, 311, 310), (318, 311, 243, 237), (236, 242, 310, 316), (316, 318, 237, 236), (302, 256, 259, 303), (304, 257, 256, 302), (305, 258, 257, 304), (303, 259, 258, 305), (320, 321, 322, 323), (324, 325, 321, 320), (326, 327, 325, 324), (328, 329, 327, 326), (330, 331, 329, 328), (332, 333, 331, 330), (334, 335, 333, 332), (336, 337, 335, 334), (338, 339, 337, 336), (340, 341, 339, 338), (342, 343, 341, 340), (344, 345, 343, 342), (346, 347, 345, 344), (348, 349, 347, 346), (350, 351, 349, 348), (352, 353, 351, 350), (354, 355, 353, 352), (323, 322, 355, 354), (321, 356, 357, 322), (325, 358, 356, 321), (327, 359, 358, 325), (329, 360, 359, 327), (331, 361, 360, 329), (333, 362, 361, 331), (335, 363, 362, 333), (337, 364, 363, 335), (339, 365, 364, 337), (341, 366, 365, 339), (343, 367, 366, 341), (345, 368, 367, 343), (347, 369, 368, 345), (349, 370, 369, 347), (351, 371, 370, 349), (353, 372, 371, 351), (355, 373, 372, 353), (322, 357, 373, 355), (356, 161, 163, 357), (358, 167, 161, 356), (359, 171, 167, 358), (360, 175, 171, 359), (361, 179, 175, 360), (362, 183, 179, 361), (363, 187, 183, 362), (364, 191, 187, 363), (365, 195, 191, 364), (366, 199, 195, 365), (367, 203, 199, 366), (368, 207, 203, 367), (369, 211, 207, 368), (370, 217, 211, 369), (371, 223, 217, 370), (372, 227, 223, 371), (373, 231, 227, 372), (357, 163, 231, 373), (21, 20, 11, 10), (15, 14, 17, 16), (374, 375, 376, 377), (21, 10, 15, 16), (19, 18, 13, 12), (378, 379, 380, 381), (12, 382, 383, 19), (11, 384, 382, 12), (20, 385, 384, 11), (19, 383, 385, 20), (18, 386, 387, 13), (17, 388, 386, 18), (14, 389, 388, 17), (13, 387, 389, 14), (382, 390, 391, 383), (384, 392, 390, 382), (385, 393, 392, 384), (383, 391, 393, 385), (386, 394, 395, 387), (388, 396, 394, 386), (389, 397, 396, 388), (387, 395, 397, 389), (390, 398, 399, 391), (392, 400, 398, 390), (393, 401, 400, 392), (391, 399, 401, 393), (394, 402, 403, 395), (396, 404, 402, 394), (397, 405, 404, 396), (395, 403, 405, 397), (398, 374, 377, 399), (400, 375, 374, 398), (401, 376, 375, 400), (399, 377, 376, 401), (402, 378, 381, 403), (404, 379, 378, 402), (405, 380, 379, 404), (403, 381, 380, 405)])
_uv = me_trap_base.uv_layers.new(name='UVMap')
_uv.uv.foreach_set('vector', [1.043, 0.1773, 0.8205, 0.1736, 0.7661, 0.1727, 0.7671, 0.1392, 1.044, 0.1438, 2.134, -0.1665, 2.41, -0.1712, 2.411, -0.1377, 2.357, -0.1368, 2.135, -0.1331, 2.518, -0.4395, 2.518, -0.4193, 2.456, -0.4193, 0.3608, -0.4193, 0.3043, -0.4193, 0.3043, -0.4395, 2.518, -0.707, 2.518, -0.6868, 2.462, -0.6868, 0.3665, -0.6868, 0.3043, -0.6868, 0.3043, -0.707, 0.7999, 0.3203, 0.8241, 0.3763, 0.7416, 0.3763, 0.1783, 0.5055, 0.1783, 0.9918, 0.1588, 0.9918, 0.1588, 0.5055, 0.3959, 0.4609, 0.3253, 0.393, 0.4251, 0.393, 0.7416, 0.2971, 0.7999, 0.3203, 0.7416, 0.3763, 0.2254, 0.5055, 0.2254, 0.9918, 0.1783, 0.9918, 0.1783, 0.5055, 0.3253, 0.489, 0.3253, 0.393, 0.3959, 0.4609, 0.6832, 0.3203, 0.7416, 0.2971, 0.7416, 0.3763, 0.2725, 0.5055, 0.2725, 0.9918, 0.2254, 0.9918, 0.2254, 0.5055, 0.2546, 0.4609, 0.3253, 0.393, 0.3253, 0.489, 0.6591, 0.3763, 0.6832, 0.3203, 0.7416, 0.3763, 0.292, 0.5055, 0.292, 0.9918, 0.2725, 0.9918, 0.2725, 0.5055, 0.2254, 0.393, 0.3253, 0.393, 0.2546, 0.4609, 0.6832, 0.4324, 0.6591, 0.3763, 0.7416, 0.3763, 0.02806, 0.5055, 0.02806, 0.9918, 0.008557, 0.9918, 0.008557, 0.5055, 0.2546, 0.3252, 0.3253, 0.393, 0.2254, 0.393, 0.7416, 0.4556, 0.6832, 0.4324, 0.7416, 0.3763, 0.07513, 0.5055, 0.07513, 0.9918, 0.02806, 0.9918, 0.02806, 0.5055, 0.3253, 0.2971, 0.3253, 0.393, 0.2546, 0.3252, 0.7999, 0.4324, 0.7416, 0.4556, 0.7416, 0.3763, 0.1222, 0.5055, 0.1222, 0.9918, 0.07513, 0.9918, 0.07513, 0.5055, 0.3959, 0.3252, 0.3253, 0.393, 0.3253, 0.2971, 0.8241, 0.3763, 0.7999, 0.4324, 0.7416, 0.3763, 0.1417, 0.5055, 0.1417, 0.9918, 0.1222, 0.9918, 0.1222, 0.5055, 0.4251, 0.393, 0.3253, 0.393, 0.3959, 0.3252, 0.1576, 0.2013, 0.1735, 0.2013, 0.1494, 0.2574, 0.1381, 0.2466, 0.1381, 0.2466, 0.1494, 0.2574, 0.09104, 0.2806, 0.09104, 0.2653, 0.09104, 0.2653, 0.09104, 0.2806, 0.03272, 0.2574, 0.04397, 0.2466, 0.04397, 0.2466, 0.03272, 0.2574, 0.008557, 0.2013, 0.02447, 0.2013, 0.02447, 0.2013, 0.008557, 0.2013, 0.03272, 0.1453, 0.04397, 0.1561, 0.04397, 0.1561, 0.03272, 0.1453, 0.09104, 0.1221, 0.09104, 0.1374, 0.09104, 0.1374, 0.09104, 0.1221, 0.1494, 0.1453, 0.1381, 0.1561, 0.1381, 0.1561, 0.1494, 0.1453, 0.1735, 0.2013, 0.1576, 0.2013, 0.6243, 0.1362, 0.6243, 0.008224, 0.6485, 0.008224, 0.6485, 0.1362, 0.6485, 0.1362, 0.6485, 0.008224, 0.7068, 0.008224, 0.7068, 0.1362, 0.7068, 0.1362, 0.7068, 0.008224, 0.7652, 0.008224, 0.7652, 0.1362, 0.7652, 0.1362, 0.7652, 0.008224, 0.7893, 0.008224, 0.7893, 0.1362, 0.8064, 0.1362, 0.8064, 0.008224, 0.8306, 0.008224, 0.8306, 0.1362, 0.8306, 0.1362, 0.8306, 0.008224, 0.8889, 0.008224, 0.8889, 0.1362, 0.8889, 0.1362, 0.8889, 0.008224, 0.9472, 0.008224, 0.9472, 0.1362, 0.9472, 0.1362, 0.9472, 0.008224, 0.9714, 0.008224, 0.9714, 0.1362, 0.1555, 0.3478, 0.179, 0.3252, 0.2083, 0.393, 0.175, 0.393, 0.1084, 0.3291, 0.1084, 0.2971, 0.179, 0.3252, 0.1555, 0.3478, 0.06134, 0.3478, 0.03781, 0.3252, 0.1084, 0.2971, 0.1084, 0.3291, 0.04185, 0.393, 0.008557, 0.393, 0.03781, 0.3252, 0.06134, 0.3478, 0.06134, 0.4383, 0.03781, 0.4609, 0.008557, 0.393, 0.04185, 0.393, 0.1084, 0.457, 0.1084, 0.489, 0.03781, 0.4609, 0.06134, 0.4383, 0.1555, 0.4383, 0.179, 0.4609, 0.1084, 0.489, 0.1084, 0.457, 0.175, 0.393, 0.2083, 0.393, 0.179, 0.4609, 0.1555, 0.4383, 0.821, 0.511, 0.821, 0.6389, 0.7917, 0.6389, 0.7917, 0.511, 0.8916, 0.511, 0.8916, 0.6389, 0.821, 0.6389, 0.821, 0.511, 0.9622, 0.511, 0.9622, 0.6389, 0.8916, 0.6389, 0.8916, 0.511, 0.9914, 0.511, 0.9914, 0.6389, 0.9622, 0.6389, 0.9622, 0.511, 0.821, 0.6554, 0.821, 0.7834, 0.7917, 0.7834, 0.7917, 0.6554, 0.8916, 0.6554, 0.8916, 0.7834, 0.821, 0.7834, 0.821, 0.6554, 0.9622, 0.6554, 0.9622, 0.7834, 0.8916, 0.7834, 0.8916, 0.6554, 0.9914, 0.6554, 0.9914, 0.7834, 0.9622, 0.7834, 0.9622, 0.6554, 0.7504, 0.648, 0.7746, 0.7041, 0.6921, 0.7041, 0.4789, 0.5055, 0.4789, 0.9918, 0.4594, 0.9918, 0.4594, 0.5055, 0.6127, 0.4609, 0.5421, 0.393, 0.642, 0.393, 0.6921, 0.6248, 0.7504, 0.648, 0.6921, 0.7041, 0.5259, 0.5055, 0.5259, 0.9918, 0.4789, 0.9918, 0.4789, 0.5055, 0.5421, 0.489, 0.5421, 0.393, 0.6127, 0.4609, 0.6338, 0.648, 0.6921, 0.6248, 0.6921, 0.7041, 0.573, 0.5055, 0.573, 0.9918, 0.5259, 0.9918, 0.5259, 0.5055, 0.4715, 0.4609, 0.5421, 0.393, 0.5421, 0.489, 0.6096, 0.7041, 0.6338, 0.648, 0.6921, 0.7041, 0.5925, 0.5055, 0.5925, 0.9918, 0.573, 0.9918, 0.573, 0.5055, 0.4422, 0.393, 0.5421, 0.393, 0.4715, 0.4609, 0.6338, 0.7601, 0.6096, 0.7041, 0.6921, 0.7041, 0.3286, 0.5055, 0.3286, 0.9918, 0.3091, 0.9918, 0.3091, 0.5055, 0.4715, 0.3252, 0.5421, 0.393, 0.4422, 0.393, 0.6921, 0.7834, 0.6338, 0.7601, 0.6921, 0.7041, 0.3757, 0.5055, 0.3757, 0.9918, 0.3286, 0.9918, 0.3286, 0.5055, 0.5421, 0.2971, 0.5421, 0.393, 0.4715, 0.3252, 0.7504, 0.7601, 0.6921, 0.7834, 0.6921, 0.7041, 0.4227, 0.5055, 0.4227, 0.9918, 0.3757, 0.9918, 0.3757, 0.5055, 0.6127, 0.3252, 0.5421, 0.393, 0.5421, 0.2971, 0.7746, 0.7041, 0.7504, 0.7601, 0.6921, 0.7041, 0.4422, 0.5055, 0.4422, 0.9918, 0.4227, 0.9918, 0.4227, 0.5055, 0.642, 0.393, 0.5421, 0.393, 0.6127, 0.3252, 0.3397, 0.2013, 0.3556, 0.2013, 0.3315, 0.2574, 0.3202, 0.2466, 0.3202, 0.2466, 0.3315, 0.2574, 0.2731, 0.2806, 0.2731, 0.2653, 0.2731, 0.2653, 0.2731, 0.2806, 0.2148, 0.2574, 0.2261, 0.2466, 0.2261, 0.2466, 0.2148, 0.2574, 0.1906, 0.2013, 0.2066, 0.2013, 0.2066, 0.2013, 0.1906, 0.2013, 0.2148, 0.1453, 0.2261, 0.1561, 0.2261, 0.1561, 0.2148, 0.1453, 0.2731, 0.1221, 0.2731, 0.1374, 0.2731, 0.1374, 0.2731, 0.1221, 0.3315, 0.1453, 0.3202, 0.1561, 0.3202, 0.1561, 0.3315, 0.1453, 0.3556, 0.2013, 0.3397, 0.2013, 0.8265, 0.9918, 0.8265, 0.8638, 0.8506, 0.8638, 0.8506, 0.9918, 0.8506, 0.9918, 0.8506, 0.8638, 0.909, 0.8638, 0.909, 0.9918, 0.909, 0.9918, 0.909, 0.8638, 0.9673, 0.8638, 0.9673, 0.9918, 0.9673, 0.9918, 0.9673, 0.8638, 0.9914, 0.8638, 0.9914, 0.9918, 0.4422, 0.1362, 0.4422, 0.008224, 0.4664, 0.008224, 0.4664, 0.1362, 0.4664, 0.1362, 0.4664, 0.008224, 0.5247, 0.008224, 0.5247, 0.1362, 0.5247, 0.1362, 0.5247, 0.008224, 0.5831, 0.008224, 0.5831, 0.1362, 0.5831, 0.1362, 0.5831, 0.008224, 0.6072, 0.008224, 0.6072, 0.1362, 0.7566, 0.8505, 0.7801, 0.8279, 0.8094, 0.8958, 0.7761, 0.8958, 0.7095, 0.8318, 0.7095, 0.7998, 0.7801, 0.8279, 0.7566, 0.8505, 0.6624, 0.8505, 0.6389, 0.8279, 0.7095, 0.7998, 0.7095, 0.8318, 0.6429, 0.8958, 0.6096, 0.8958, 0.6389, 0.8279, 0.6624, 0.8505, 0.6624, 0.941, 0.6389, 0.9637, 0.6096, 0.8958, 0.6429, 0.8958, 0.7095, 0.9598, 0.7095, 0.9918, 0.6389, 0.9637, 0.6624, 0.941, 0.7566, 0.941, 0.7801, 0.9637, 0.7095, 0.9918, 0.7095, 0.9598, 0.7761, 0.8958, 0.8094, 0.8958, 0.7801, 0.9637, 0.7566, 0.941, 0.6883, 0.1526, 0.6883, 0.2806, 0.6591, 0.2806, 0.6591, 0.1526, 0.759, 0.1526, 0.759, 0.2806, 0.6883, 0.2806, 0.6883, 0.1526, 0.8296, 0.1526, 0.8296, 0.2806, 0.759, 0.2806, 0.759, 0.1526, 0.8588, 0.1526, 0.8588, 0.2806, 0.8296, 0.2806, 0.8296, 0.1526, 0.4715, 0.1526, 0.4715, 0.2806, 0.4422, 0.2806, 0.4422, 0.1526, 0.5421, 0.1526, 0.5421, 0.2806, 0.4715, 0.2806, 0.4715, 0.1526, 0.6127, 0.1526, 0.6127, 0.2806, 0.5421, 0.2806, 0.5421, 0.1526, 0.642, 0.1526, 0.642, 0.2806, 0.6127, 0.2806, 0.6127, 0.1526, 0.9722, 0.3435, 1.002, 0.5144, 0.5038, 0.5144, 3.841, -0.4708, 3.841, -0.4391, 3.671, -0.4391, 3.671, -0.4708, 0.9398, 0.6673, 0.5113, 0.511, 0.9673, 0.511, 0.8856, 0.1932, 0.9722, 0.3435, 0.5038, 0.5144, 3.991, -0.4708, 3.991, -0.4391, 3.841, -0.4391, 3.841, -0.4708, 0.8606, 0.8047, 0.5113, 0.511, 0.9398, 0.6673, 0.753, 0.08165, 0.8856, 0.1932, 0.5038, 0.5144, 3.481, -0.3695, 3.481, -0.3378, 3.352, -0.3378, 3.352, -0.3695, 0.7393, 0.9068, 0.5113, 0.511, 0.8606, 0.8047, 0.5903, 0.0223, 0.753, 0.08165, 0.5038, 0.5144, 3.64, -0.3695, 3.64, -0.3378, 3.481, -0.3378, 3.481, -0.3695, 0.5905, 0.9611, 0.5113, 0.511, 0.7393, 0.9068, 0.4172, 0.0223, 0.5903, 0.0223, 0.5038, 0.5144, 3.809, -0.3695, 3.809, -0.3378, 3.64, -0.3378, 3.64, -0.3695, 0.4321, 0.9611, 0.5113, 0.511, 0.5905, 0.9611, 0.2546, 0.08165, 0.4172, 0.0223, 0.5038, 0.5144, 3.968, -0.3695, 3.968, -0.3378, 3.809, -0.3378, 3.809, -0.3695, 0.2833, 0.9068, 0.5113, 0.511, 0.4321, 0.9611, 0.122, 0.1932, 0.2546, 0.08165, 0.5038, 0.5144, 4.097, -0.3695, 4.097, -0.3378, 3.968, -0.3378, 3.968, -0.3695, 0.162, 0.8047, 0.5113, 0.511, 0.2833, 0.9068, 0.0354, 0.3435, 0.122, 0.1932, 0.5038, 0.5144, -0.528, -0.5178, -0.528, -0.486, -0.6775, -0.486, -0.6775, -0.5178, 0.08287, 0.6673, 0.5113, 0.511, 0.162, 0.8047, 0.005338, 0.5144, 0.0354, 0.3435, 0.5038, 0.5144, -0.3581, -0.5178, -0.3581, -0.486, -0.528, -0.486, -0.528, -0.5178, 0.05538, 0.511, 0.5113, 0.511, 0.08287, 0.6673, 0.0354, 0.6853, 0.005338, 0.5144, 0.5038, 0.5144, -0.1881, -0.5178, -0.1881, -0.486, -0.3581, -0.486, -0.3581, -0.5178, 0.08287, 0.3546, 0.5113, 0.511, 0.05538, 0.511, 0.122, 0.8355, 0.0354, 0.6853, 0.5038, 0.5144, -0.03865, -0.5178, -0.03865, -0.486, -0.1881, -0.486, -0.1881, -0.5178, 0.162, 0.2172, 0.5113, 0.511, 0.08287, 0.3546, 0.2546, 0.9471, 0.122, 0.8355, 0.5038, 0.5144, 4.318, -0.544, 4.318, -0.5122, 4.189, -0.5122, 4.189, -0.544, 0.2833, 0.1151, 0.5113, 0.511, 0.162, 0.2172, 0.4172, 1.006, 0.2546, 0.9471, 0.5038, 0.5144, 4.477, -0.544, 4.477, -0.5122, 4.318, -0.5122, 4.318, -0.544, 0.4321, 0.06086, 0.5113, 0.511, 0.2833, 0.1151, 0.5903, 1.006, 0.4172, 1.006, 0.5038, 0.5144, 0.1797, -0.5178, 0.1797, -0.486, 0.09525, -0.486, 0.09525, -0.5178, 0.5905, 0.06086, 0.5113, 0.511, 0.4321, 0.06086, 0.753, 0.9471, 0.5903, 1.006, 0.5038, 0.5144, 2.811, -0.5408, 2.811, -0.509, 2.652, -0.509, 2.652, -0.5408, 0.7393, 0.1151, 0.5113, 0.511, 0.5905, 0.06086, 0.8856, 0.8355, 0.753, 0.9471, 0.5038, 0.5144, 2.94, -0.5408, 2.94, -0.509, 2.811, -0.509, 2.811, -0.5408, 0.8606, 0.2172, 0.5113, 0.511, 0.7393, 0.1151, 0.9722, 0.6853, 0.8856, 0.8355, 0.5038, 0.5144, 3.501, -0.4708, 3.501, -0.4391, 3.352, -0.4391, 3.352, -0.4708, 0.9398, 0.3546, 0.5113, 0.511, 0.8606, 0.2172, 1.002, 0.5144, 0.9722, 0.6853, 0.5038, 0.5144, 3.671, -0.4708, 3.671, -0.4391, 3.501, -0.4391, 3.501, -0.4708, 0.9673, 0.511, 0.5113, 0.511, 0.9398, 0.3546, 2.603, 2.051, 2.603, 2.193, 2.519, 2.193, 2.519, 2.051, -0.1093, -0.595, -0.2962, -0.595, -0.2962, -0.6268, -0.1093, -0.6268, 4.298, -0.389, 4.298, -0.385, 4.249, -0.385, 4.249, -0.389, -0.007119, -0.6268, 0.1797, -0.6268, 0.1797, -0.595, -0.007119, -0.595, 4.315, -0.4427, 4.298, -0.4349, 4.249, -0.4349, 4.231, -0.4427, 0.1797, -0.595, 0.1797, -0.5873, -0.01253, -0.5873, -0.007119, -0.595, 0.1797, -0.486, 0.1621, -0.4783, 0.1129, -0.4783, 0.09525, -0.486, -0.1093, -0.595, -0.1039, -0.5873, -0.2962, -0.5873, -0.2962, -0.595, 4.298, -0.4349, 4.298, -0.389, 4.249, -0.389, 4.249, -0.4349, 1.57, 1.486, 1.568, 1.536, 1.402, 1.532, 1.378, 1.486, 2.519, 2.343, 2.519, 2.263, 2.588, 2.263, 2.588, 2.343, 3.261, -0.4349, 3.236, -0.389, 3.07, -0.385, 3.068, -0.4349, 4.35, -0.6135, 4.392, -0.6135, 4.477, -0.6135, 4.519, -0.6135, 2.652, -0.509, 2.61, -0.509, 2.61, -0.5408, 2.652, -0.5408, 4.477, -0.544, 4.519, -0.544, 4.519, -0.5122, 4.477, -0.5122, 4.358, -0.4427, 4.315, -0.4427, 4.231, -0.4427, 4.189, -0.4427, 3.88, 2.752, 3.88, 2.785, 3.548, 2.785, 3.548, 2.752, 1.885, 0.1579, 1.884, 0.1914, 1.656, 0.1876, 1.657, 0.1541, -0.3875, -0.6208, -0.3875, -0.5873, -0.6775, -0.5873, -0.6775, -0.6208, 1.521, -0.1563, 1.522, -0.1228, 1.294, -0.119, 1.293, -0.1525, 3.399, 1.719, 3.403, 1.893, 3.173, 1.893, 3.177, 1.719, 2.986, 1.443, 2.982, 1.616, 2.76, 1.616, 2.756, 1.443, 2.982, 1.616, 2.99, 1.861, 2.752, 1.861, 2.76, 1.616, 1.656, 0.1876, 1.334, 0.1822, 1.335, 0.1487, 1.657, 0.1541, 3.177, 1.719, 3.169, 1.475, 3.407, 1.475, 3.399, 1.719, 1.521, -0.1563, 1.842, -0.1617, 1.843, -0.1282, 1.522, -0.1228, 2.99, 1.861, 3.005, 2.083, 2.737, 2.083, 2.752, 1.861, 1.334, 0.1822, 1.043, 0.1773, 1.044, 0.1438, 1.335, 0.1487, 3.169, 1.475, 3.154, 1.253, 3.422, 1.253, 3.407, 1.475, 1.842, -0.1617, 2.134, -0.1665, 2.135, -0.1331, 1.843, -0.1282, 3.005, 2.083, 3.037, 2.293, 2.705, 2.293, 2.737, 2.083, 2.52, 2.386, 2.519, 2.343, 2.588, 2.343, 2.587, 2.386, 3.037, 2.293, 3.037, 2.349, 2.705, 2.349, 2.705, 2.293, 0.7661, 0.1727, 0.6945, 0.1719, 0.6929, 0.1384, 0.7671, 0.1392, 4.106, 0.7988, 4.106, 0.7443, 4.437, 0.7443, 4.437, 0.7988, 2.41, -0.1712, 2.484, -0.172, 2.483, -0.1385, 2.411, -0.1377, 3.037, 2.349, 3.037, 2.375, 2.705, 2.375, 2.705, 2.349, 0.6945, 0.1719, 0.6604, 0.1728, 0.6589, 0.1393, 0.6929, 0.1384, 4.533, 0.3792, 4.533, 0.3471, 4.6, 0.3471, 4.6, 0.373, 2.484, -0.172, 2.518, -0.171, 2.517, -0.1376, 2.483, -0.1385, 4.303, 2.785, 4.303, 2.878, 3.971, 2.878, 3.971, 2.785, 2.517, -0.1376, 2.515, -0.04535, 2.481, -0.04627, 2.483, -0.1385, 3.88, 2.785, 3.88, 2.878, 3.548, 2.878, 3.548, 2.785, 0.6945, 0.1719, 0.6961, 0.2641, 0.662, 0.265, 0.6604, 0.1728, 4.303, 2.878, 4.17, 2.877, 4.104, 2.878, 3.971, 2.878, 3.032, -0.5349, 3.111, -0.5349, 3.111, -0.509, 3.032, -0.509, 3.88, 2.878, 3.747, 2.878, 3.681, 2.878, 3.548, 2.878, 4.639, 0.4761, 4.56, 0.4761, 4.56, 0.4502, 4.639, 0.4502, 2.515, -0.04535, 2.515, 0.02916, 2.481, 0.02824, 2.481, -0.04627, 3.681, 2.878, 3.681, 2.952, 3.548, 2.952, 3.548, 2.878, 0.2568, -0.08961, 0.2485, -0.01488, 0.2145, -0.01397, 0.2146, -0.08848, 4.303, 2.878, 4.303, 2.952, 4.17, 2.952, 4.17, 2.877, 0.6961, 0.2641, 0.696, 0.3386, 0.662, 0.3395, 0.662, 0.265, 4.104, 2.878, 4.104, 2.952, 3.971, 2.952, 3.971, 2.878, 4.567, 0.5465, 4.567, 0.621, 4.533, 0.6201, 4.533, 0.5456, 3.88, 2.878, 3.88, 2.952, 3.747, 2.952, 3.747, 2.878, 0.696, 0.3386, 0.6978, 0.3783, 0.6638, 0.3792, 0.662, 0.3395, 4.104, 2.952, 4.078, 2.992, 3.998, 2.992, 3.971, 2.952, 4.533, 0.4488, 4.56, 0.4502, 4.56, 0.4761, 4.533, 0.4747, 3.88, 2.952, 3.854, 2.992, 3.774, 2.992, 3.747, 2.952, 2.515, 0.02916, 2.513, 0.06887, 2.479, 0.06796, 2.481, 0.02824, 3.681, 2.952, 3.655, 2.992, 3.575, 2.992, 3.548, 2.952, 3.138, -0.5104, 3.111, -0.509, 3.111, -0.5349, 3.138, -0.5363, 4.303, 2.952, 4.277, 2.992, 4.197, 2.992, 4.17, 2.952, 2.756, 1.443, 2.751, 1.287, 2.992, 1.287, 2.986, 1.443, 1.294, -0.119, 1.089, -0.1156, 1.088, -0.1491, 1.293, -0.1525, 3.403, 1.893, 3.409, 2.049, 3.167, 2.049, 3.173, 1.893, 1.885, 0.1579, 2.089, 0.1613, 2.088, 0.1948, 1.884, 0.1914, 2.751, 1.287, 2.739, 1.119, 3.003, 1.119, 2.992, 1.287, 1.089, -0.1156, 0.8687, -0.1119, 0.8677, -0.1454, 1.088, -0.1491, 3.409, 2.049, 3.42, 2.216, 3.156, 2.216, 3.167, 2.049, 2.089, 0.1613, 2.31, 0.165, 2.309, 0.1985, 2.088, 0.1948, 3.447, 1.084, 3.422, 1.253, 3.154, 1.253, 3.128, 1.084, 4.014, 0.7315, 3.952, 0.7548, 3.757, 0.7548, 3.695, 0.7315, 2.411, -0.1377, 2.412, -0.1144, 2.357, -0.1135, 2.357, -0.1368, 2.452, 1.489, 2.387, 1.512, 2.185, 1.512, 2.12, 1.489, 0.8205, 0.1736, 0.8198, 0.1969, 0.7655, 0.196, 0.7661, 0.1727, 3.952, 0.7548, 3.888, 0.7988, 3.821, 0.7988, 3.757, 0.7548, 2.412, -0.1144, 2.413, -0.07032, 2.359, -0.06941, 2.357, -0.1135, 2.387, 1.512, 2.32, 1.556, 2.251, 1.556, 2.185, 1.512, 0.8198, 0.1969, 0.8185, 0.241, 0.7642, 0.24, 0.7655, 0.196, 1.923, 1.506, 2.029, 1.509, 2.025, 1.583, 1.92, 1.58, 1.914, 1.482, 1.923, 1.506, 1.862, 1.542, 1.86, 1.483, 2.32, 1.556, 2.32, 1.581, 2.251, 1.581, 2.251, 1.556, 2.778, -0.4386, 2.776, -0.3795, 2.715, -0.4149, 2.724, -0.4395, 4.306, -0.3795, 4.306, -0.3378, 4.24, -0.3378, 4.24, -0.3795, 1.923, 1.506, 1.92, 1.58, 1.863, 1.583, 1.862, 1.542, 4.598, 0.7443, 4.598, 0.8181, 4.529, 0.8181, 4.529, 0.7443, 2.776, -0.3795, 2.775, -0.3378, 2.718, -0.3411, 2.715, -0.4149, 2.32, 1.581, 2.32, 1.583, 2.251, 1.583, 2.251, 1.581, 2.718, -0.3411, 2.613, -0.3383, 2.61, -0.4121, 2.715, -0.4149, 2.552, 1.489, 2.601, 1.489, 2.609, 1.709, 2.543, 1.709, 2.776, -0.3795, 2.778, -0.4386, 3.068, -0.4349, 3.07, -0.385, 1.568, 1.536, 1.57, 1.486, 1.86, 1.483, 1.862, 1.542, 4.306, -0.3795, 4.24, -0.3795, 4.249, -0.385, 4.298, -0.385, 2.739, 1.119, 2.726, 0.9602, 3.016, 0.9602, 3.003, 1.119, 0.8687, -0.1119, 0.6599, -0.1084, 0.6589, -0.1419, 0.8677, -0.1454, 3.42, 2.216, 3.433, 2.375, 3.143, 2.375, 3.156, 2.216, 2.31, 0.165, 2.518, 0.1685, 2.517, 0.202, 2.309, 0.1985, 0.9747, 0.6785, 0.9573, 0.6721, 0.9858, 0.5101, 1.004, 0.5101, 0.8894, 0.8266, 0.8751, 0.8147, 0.9573, 0.6721, 0.9747, 0.6785, 0.7586, 0.9366, 0.7493, 0.9204, 0.8751, 0.8147, 0.8894, 0.8266, 0.5982, 0.995, 0.595, 0.9767, 0.7493, 0.9204, 0.7586, 0.9366, 0.4275, 0.995, 0.4308, 0.9767, 0.595, 0.9767, 0.5982, 0.995, 0.2671, 0.9366, 0.2764, 0.9204, 0.4308, 0.9767, 0.4275, 0.995, 0.1364, 0.8266, 0.1506, 0.8147, 0.2764, 0.9204, 0.2671, 0.9366, 0.05103, 0.6785, 0.06847, 0.6721, 0.1506, 0.8147, 0.1364, 0.8266, 0.02139, 0.5101, 0.03995, 0.5101, 0.06847, 0.6721, 0.05103, 0.6785, 0.05103, 0.3416, 0.06847, 0.348, 0.03995, 0.5101, 0.02139, 0.5101, 0.1364, 0.1935, 0.1506, 0.2055, 0.06847, 0.348, 0.05103, 0.3416, 0.2671, 0.08358, 0.2764, 0.09969, 0.1506, 0.2055, 0.1364, 0.1935, 0.4275, 0.02509, 0.4308, 0.04341, 0.2764, 0.09969, 0.2671, 0.08358, 0.5982, 0.02509, 0.595, 0.04341, 0.4308, 0.04341, 0.4275, 0.02509, 0.7586, 0.08358, 0.7493, 0.09969, 0.595, 0.04341, 0.5982, 0.02509, 0.8894, 0.1935, 0.8751, 0.2055, 0.7493, 0.09969, 0.7586, 0.08358, 0.9747, 0.3416, 0.9573, 0.348, 0.8751, 0.2055, 0.8894, 0.1935, 1.004, 0.5101, 0.9858, 0.5101, 0.9573, 0.348, 0.9747, 0.3416, 0.9573, 0.6721, 0.9448, 0.6676, 0.9725, 0.5101, 0.9858, 0.5101, 0.8751, 0.8147, 0.865, 0.8061, 0.9448, 0.6676, 0.9573, 0.6721, 0.7493, 0.9204, 0.7427, 0.909, 0.865, 0.8061, 0.8751, 0.8147, 0.595, 0.9767, 0.5927, 0.9637, 0.7427, 0.909, 0.7493, 0.9204, 0.4308, 0.9767, 0.433, 0.9637, 0.5927, 0.9637, 0.595, 0.9767, 0.2764, 0.9204, 0.283, 0.909, 0.433, 0.9637, 0.4308, 0.9767, 0.1506, 0.8147, 0.1607, 0.8061, 0.283, 0.909, 0.2764, 0.9204, 0.06847, 0.6721, 0.08092, 0.6676, 0.1607, 0.8061, 0.1506, 0.8147, 0.03995, 0.5101, 0.05319, 0.5101, 0.08092, 0.6676, 0.06847, 0.6721, 0.06847, 0.348, 0.08092, 0.3525, 0.05319, 0.5101, 0.03995, 0.5101, 0.1506, 0.2055, 0.1607, 0.214, 0.08092, 0.3525, 0.06847, 0.348, 0.2764, 0.09969, 0.283, 0.1112, 0.1607, 0.214, 0.1506, 0.2055, 0.4308, 0.04341, 0.433, 0.05647, 0.283, 0.1112, 0.2764, 0.09969, 0.595, 0.04341, 0.5927, 0.05647, 0.433, 0.05647, 0.4308, 0.04341, 0.7493, 0.09969, 0.7427, 0.1112, 0.5927, 0.05647, 0.595, 0.04341, 0.8751, 0.2055, 0.865, 0.214, 0.7427, 0.1112, 0.7493, 0.09969, 0.9573, 0.348, 0.9448, 0.3525, 0.865, 0.214, 0.8751, 0.2055, 0.9858, 0.5101, 0.9725, 0.5101, 0.9448, 0.3525, 0.9573, 0.348, 2.75, -0.6916, 2.753, -0.7034, 2.909, -0.7034, 2.909, -0.6916, 2.61, -0.6916, 2.616, -0.7034, 2.753, -0.7034, 2.75, -0.6916, 3.974, -0.6103, 3.969, -0.6221, 4.088, -0.6221, 4.095, -0.6103, 3.826, -0.6103, 3.824, -0.6221, 3.969, -0.6221, 3.974, -0.6103, 3.668, -0.6103, 3.67, -0.6221, 3.824, -0.6221, 3.826, -0.6103, 3.519, -0.6103, 3.524, -0.6221, 3.67, -0.6221, 3.668, -0.6103, 3.398, -0.6103, 3.406, -0.6221, 3.524, -0.6221, 3.519, -0.6103, 3.756, -0.6916, 3.753, -0.7034, 3.89, -0.7034, 3.896, -0.6916, 3.597, -0.6916, 3.597, -0.7034, 3.753, -0.7034, 3.756, -0.6916, 3.438, -0.6916, 3.442, -0.7034, 3.597, -0.7034, 3.597, -0.6916, 3.299, -0.6916, 3.305, -0.7034, 3.442, -0.7034, 3.438, -0.6916, 3.186, -0.6103, 3.181, -0.6221, 3.299, -0.6221, 3.307, -0.6103, 3.037, -0.6103, 3.036, -0.6221, 3.181, -0.6221, 3.186, -0.6103, 2.879, -0.6103, 2.881, -0.6221, 3.036, -0.6221, 3.037, -0.6103, 2.731, -0.6103, 2.736, -0.6221, 2.881, -0.6221, 2.879, -0.6103, 2.61, -0.6103, 2.617, -0.6221, 2.736, -0.6221, 2.731, -0.6103, 3.067, -0.6916, 3.064, -0.7034, 3.201, -0.7034, 3.207, -0.6916, 2.909, -0.6916, 2.909, -0.7034, 3.064, -0.7034, 3.067, -0.6916, 4.534, 1.945, 4.534, 1.965, 4.325, 1.965, 4.325, 1.945, 4.534, 2.247, 4.534, 2.267, 4.325, 2.267, 4.325, 2.247, 4.528, 3.359, 4.59, 3.359, 4.59, 3.403, 4.528, 3.403, 3.717, 2.474, 3.717, 2.632, 1.503, 2.632, 1.503, 2.474, 4.705, -0.0758, 2.61, -0.0758, 2.61, -0.2348, 4.705, -0.2348, 4.585, 3.202, 4.528, 3.202, 4.528, 3.158, 4.585, 3.158, 4.534, 1.663, 4.534, 1.816, 4.325, 1.816, 4.325, 1.663, 2.518, -0.4193, 2.518, -0.2662, 2.456, -0.2662, 2.456, -0.4193, 4.534, 1.965, 4.534, 2.118, 4.325, 2.118, 4.325, 1.965, 0.3665, -0.6868, 0.3665, -0.5337, 0.3043, -0.5337, 0.3043, -0.6868, 4.534, 1.382, 4.534, 1.535, 4.325, 1.535, 4.325, 1.382, 2.518, -0.6868, 2.518, -0.5337, 2.462, -0.5337, 2.462, -0.6868, 4.534, 2.267, 4.534, 2.42, 4.325, 2.42, 4.325, 2.267, 0.3608, -0.4193, 0.3608, -0.2662, 0.3043, -0.2662, 0.3043, -0.4193, 4.534, 1.816, 4.516, 1.841, 4.343, 1.841, 4.325, 1.816, 2.518, -0.2662, 2.518, -0.2415, 2.456, -0.2415, 2.456, -0.2662, 4.534, 2.118, 4.516, 2.143, 4.343, 2.143, 4.325, 2.118, 0.3665, -0.5337, 0.3665, -0.509, 0.3043, -0.509, 0.3043, -0.5337, 4.534, 1.535, 4.516, 1.559, 4.343, 1.559, 4.325, 1.535, 2.518, -0.5337, 2.518, -0.509, 2.462, -0.509, 2.462, -0.5337, 4.534, 2.42, 4.516, 2.445, 4.343, 2.445, 4.325, 2.42, 0.3608, -0.2662, 0.3608, -0.2415, 0.3043, -0.2415, 0.3043, -0.2662, 4.516, 1.841, 4.477, 1.867, 4.382, 1.867, 4.343, 1.841, 4.59, 3.315, 4.59, 3.345, 4.528, 3.345, 4.528, 3.315, 4.516, 2.143, 4.477, 2.169, 4.382, 2.169, 4.343, 2.143, 4.528, 3.447, 4.528, 3.417, 4.59, 3.417, 4.59, 3.447, 4.516, 1.559, 4.477, 1.586, 4.382, 1.586, 4.343, 1.559, 4.528, 3.246, 4.528, 3.216, 4.585, 3.216, 4.585, 3.246, 4.516, 2.445, 4.477, 2.471, 4.382, 2.471, 4.343, 2.445, 4.585, 3.114, 4.585, 3.144, 4.528, 3.144, 4.528, 3.114, 4.477, 1.867, 4.458, 1.875, 4.4, 1.875, 4.382, 1.867, 4.59, 3.345, 4.59, 3.359, 4.528, 3.359, 4.528, 3.345, 4.477, 2.169, 4.458, 2.177, 4.4, 2.177, 4.382, 2.169, 4.528, 3.417, 4.528, 3.403, 4.59, 3.403, 4.59, 3.417, 4.477, 1.586, 4.458, 1.594, 4.4, 1.594, 4.382, 1.586, 4.528, 3.216, 4.528, 3.202, 4.585, 3.202, 4.585, 3.216, 4.477, 2.471, 4.458, 2.479, 4.4, 2.479, 4.382, 2.471, 4.585, 3.144, 4.585, 3.158, 4.528, 3.158, 4.528, 3.144])
me_trap_base.materials.append(mat_0)
me_trap_base.use_remesh_preserve_volume = False
me_trap_base.use_remesh_preserve_attributes = False
me_trap_base.use_mirror_vertex_groups = False
me_trap_base.update()
me_trap_second_half = bpy.data.meshes.new('Trap Second_half')
me_trap_second_half.from_pydata([(0.1809, 0.6948, 4.135), (0.2019, 0.624, 4.136), (0.2521, 0.4542, 4.138), (0.6531, -0.3994, 4.148), (0.6531, 0.9837, 4.131), (-2.607e-09, 1.809, 4.121), (-0.6531, -0.3994, 4.148), (-0.2521, 0.4542, 4.138), (-0.1809, 0.6948, 4.135), (-0.6531, 0.9837, 4.131), (0.2521, 0.4542, 3.96), (0.2019, 0.624, 3.958), (0.1809, 0.6948, 3.957), (-0.1809, 0.6948, 3.957), (-0.2521, 0.4542, 3.96), (-3.761, -0.4432, 0.4769), (-3.648, 1.273, 1.094), (-3.761, 0.3399, 0.4676), (-3.534, -0.428, 1.752), (-3.534, 0.5551, 1.74), (3.432, 0.5546, 1.703), (3.542, 1.073, 1.078), (3.437, 0.647, 1.065), (3.33, 0.5542, 1.666), (3.652, 0.3399, 0.4676), (3.544, 0.3399, 0.4676), (3.648, 1.273, 1.094), (3.761, 0.3399, 0.4676), (3.534, 0.5551, 1.74), (0.6154, -0.4019, 3.936), (-2.607e-09, 1.181, 3.917), (0.6154, 0.9811, 3.919), (-0.6154, -0.4019, 3.936), (-0.6154, 0.9811, 3.919), (-3.652, 0.3399, 0.4676), (-3.542, 1.073, 1.078), (-3.437, 0.647, 1.065), (-3.544, 0.3399, 0.4676), (-3.432, 0.5546, 1.703), (-3.33, 0.5542, 1.666), (3.33, -0.4289, 1.678), (3.022, 0.8605, 2.191), (2.715, -0.4163, 2.735), (2.715, 0.7668, 2.72), (-3.115, 1.287, 2.239), (-3.022, 0.8605, 2.191), (-2.798, 0.7676, 2.79), (-2.715, 0.7668, 2.72), (-3.208, 1.487, 2.29), (-2.881, 0.7684, 2.859), (-3.33, -0.4289, 1.678), (-3.544, -0.4432, 0.4769), (-1.826, 0.9773, 3.595), (-2.312, 1.498, 3.185), (-2.381, 1.699, 3.264), (-1.88, 0.9784, 3.689), (-2.243, 1.071, 3.109), (-1.772, 0.9761, 3.502), (-2.881, -0.4146, 2.873), (-1.23, 1.605, 3.803), (-1.194, 1.179, 3.708), (-0.6342, 0.9824, 4.025), (-1.267, 1.807, 3.9), (1.267, 1.807, 3.9), (1.88, -0.4047, 3.705), (1.88, 0.9784, 3.689), (0.6342, 0.9824, 4.025), (-2.607e-09, 1.608, 4.018), (-2.715, -0.4163, 2.735), (1.23, 1.605, 3.803), (1.194, 1.179, 3.708), (1.826, 0.9773, 3.595), (1.772, 0.9761, 3.502), (1.772, -0.4069, 3.519), (2.798, 0.7676, 2.79), (2.312, 1.498, 3.185), (2.381, 1.699, 3.264), (2.881, 0.7684, 2.859), (2.243, 1.071, 3.109), (-1.88, -0.4047, 3.705), (3.115, 1.287, 2.239), (3.208, 1.487, 2.29), (3.534, -0.428, 1.752), (3.761, -0.4432, 0.4769), (-1.772, -0.4069, 3.519), (2.881, -0.4146, 2.873), (3.544, -0.4432, 0.4769), (-3.544, 0.1322, -0.53), (-3.544, -0.2594, -0.5253), (-3.761, -0.2594, -0.5253), (-3.761, 0.1322, -0.53), (3.544, -0.2594, -0.5253), (3.544, 0.1322, -0.53), (3.761, 0.1322, -0.53), (3.761, -0.2594, -0.5253), (-3.544, 0.3303, -0.3324), (-3.761, 0.3303, -0.3324), (-3.544, -0.4528, -0.323), (-3.761, -0.4528, -0.323), (3.544, -0.4528, -0.323), (3.761, -0.4528, -0.323), (3.544, 0.3303, -0.3324), (3.761, 0.3303, -0.3324)], [], [(0, 1, 2, 3, 4, 5), (6, 7, 8, 5, 9), (10, 11, 12, 13, 14), (15, 16, 17), (18, 19, 16), (15, 18, 16), (20, 21, 22, 23), (21, 24, 25, 22), (26, 27, 24, 21), (28, 26, 21, 20), (29, 30, 31), (32, 33, 30), (29, 32, 30), (34, 35, 36, 37), (35, 38, 39, 36), (16, 19, 38, 35), (17, 16, 35, 34), (40, 41, 23), (42, 43, 41), (40, 42, 41), (38, 44, 45, 39), (44, 46, 47, 45), (48, 49, 46, 44), (19, 48, 44, 38), (50, 36, 39), (51, 37, 36), (50, 51, 36), (52, 53, 54, 55), (53, 46, 49, 54), (56, 47, 46, 53), (57, 56, 53, 52), (18, 48, 19), (58, 49, 48), (18, 58, 48), (52, 59, 60, 57), (59, 61, 33, 60), (62, 9, 61, 59), (55, 62, 59, 52), (3, 63, 4), (64, 65, 63), (3, 64, 63), (66, 67, 5, 4), (67, 61, 9, 5), (30, 33, 61, 67), (31, 30, 67, 66), (68, 45, 47), (50, 39, 45), (68, 50, 45), (66, 69, 70, 31), (69, 71, 72, 70), (63, 65, 71, 69), (4, 63, 69, 66), (73, 70, 72), (29, 31, 70), (73, 29, 70), (74, 75, 76, 77), (75, 71, 65, 76), (78, 72, 71, 75), (43, 78, 75, 74), (58, 54, 49), (79, 55, 54), (58, 79, 54), (74, 80, 41, 43), (80, 20, 23, 41), (81, 28, 20, 80), (77, 81, 80, 74), (82, 26, 28), (83, 27, 26), (82, 83, 26), (18, 15, 51, 50), (84, 56, 57), (68, 47, 56), (84, 68, 56), (58, 18, 50, 68), (64, 76, 65), (85, 77, 76), (64, 85, 76), (79, 58, 68, 84), (79, 62, 55), (6, 9, 62), (79, 6, 62), (84, 32, 6, 79), (42, 78, 43), (73, 72, 78), (42, 73, 78), (3, 6, 32, 29), (86, 22, 25), (40, 23, 22), (86, 40, 22), (64, 3, 29, 73), (32, 60, 33), (84, 57, 60), (32, 84, 60), (73, 42, 85, 64), (0, 5, 8), (42, 40, 82, 85), (85, 81, 77), (82, 28, 81), (85, 82, 81), (40, 86, 83, 82), (87, 88, 89, 90), (91, 92, 93, 94), (95, 34, 37), (96, 17, 34), (95, 96, 34), (51, 97, 95, 37), (15, 98, 97, 51), (17, 96, 98, 15), (86, 99, 100, 83), (25, 101, 99, 86), (102, 24, 27), (101, 25, 24), (102, 101, 24), (83, 100, 102, 27), (95, 87, 90, 96), (97, 88, 87, 95), (98, 89, 88, 97), (96, 90, 89, 98), (99, 91, 94, 100), (101, 92, 91, 99), (102, 93, 92, 101), (100, 94, 93, 102), (7, 6, 3, 2), (2, 10, 14, 7), (1, 11, 10, 2), (0, 12, 11, 1), (8, 13, 12, 0), (7, 14, 13, 8)])
_uv = me_trap_second_half.uv_layers.new(name='UVMap')
_uv.uv.foreach_set('vector', [0.5373, 0.6288, 0.5424, 0.6449, 0.5546, 0.6835, 0.5875, 0.7875, 0.5875, 0.601, 0.4933, 0.4897, 0.3991, 0.7875, 0.4319, 0.6835, 0.4493, 0.6288, 0.4933, 0.4897, 0.3991, 0.601, 0.5546, 0.6835, 0.5424, 0.6449, 0.5373, 0.6288, 0.4493, 0.6288, 0.4319, 0.6835, -0.267, 0.773, -0.178, 0.5416, -0.2683, 0.6674, -0.08306, 0.771, -0.08476, 0.6384, -0.178, 0.5416, -0.267, 0.773, -0.08306, 0.771, -0.178, 0.5416, -0.1608, 0.4682, -0.2726, 0.3616, -0.275, 0.4492, -0.1674, 0.4683, -0.3819, 0.5117, -0.2694, 0.3606, -0.2693, 0.3207, -0.3817, 0.5093, -0.3821, 0.5146, -0.2719, 0.4516, -0.2694, 0.3606, -0.3819, 0.5117, -0.1542, 0.4681, -0.2698, 0.3205, -0.2726, 0.3616, -0.1608, 0.4682, 0.4174, 0.01938, 0.5116, 0.2227, 0.4174, 0.197, 0.6059, 0.01938, 0.6059, 0.197, 0.5116, 0.2227, 0.4174, 0.01938, 0.6059, 0.01938, 0.5116, 0.2227, 1.41, 0.5147, 1.301, 0.3639, 1.303, 0.4515, 1.41, 0.5147, 1.301, 0.3639, 1.189, 0.4705, 1.196, 0.4706, 1.303, 0.4515, 1.298, 0.3228, 1.183, 0.4704, 1.189, 0.4705, 1.301, 0.3639, 1.41, 0.5147, 1.298, 0.3228, 1.301, 0.3639, 1.41, 0.5147, -0.06872, 0.02206, 0.009835, 0.1876, -0.07052, 0.1483, 0.09309, 0.02368, 0.09092, 0.1756, 0.009835, 0.1876, -0.06872, 0.02206, 0.09309, 0.02368, 0.009835, 0.1876, 1.189, 0.4705, 1.093, 0.3199, 1.102, 0.4076, 1.196, 0.4706, 0.93, 0.29, 1.001, 0.4257, 1.001, 0.4281, 0.9303, 0.2821, 0.9135, 0.3687, 1.001, 0.4233, 1.001, 0.4257, 0.93, 0.29, 1.183, 0.4704, 1.084, 0.2787, 1.093, 0.3199, 1.189, 0.4705, 1.092, 0.02249, 1.186, 0.1606, 1.093, 0.1487, 1.276, 0.02065, 1.277, 0.1212, 1.186, 0.1606, 1.092, 0.02249, 1.276, 0.02065, 1.186, 0.1606, 0.9983, 0.4299, 1.102, 0.4065, 1.083, 0.2817, 1.008, 0.4297, 1.092, 0.3214, 1.001, 0.4257, 1.001, 0.4233, 1.105, 0.4097, 1.084, 0.2811, 1.001, 0.4281, 1.001, 0.4257, 1.092, 0.3214, 0.8303, 0.3903, 0.9146, 0.3707, 0.9269, 0.2829, 0.84, 0.39, -0.08306, 0.771, -0.005494, 0.5127, -0.08476, 0.6384, 0.08524, 0.7164, 0.0832, 0.5569, 0.001093, 0.46, -0.08306, 0.771, 0.07865, 0.7691, -0.005494, 0.5127, 0.8429, 0.3941, 0.7363, 0.2649, 0.7298, 0.3527, 0.8332, 0.3944, 0.5157, 0.2673, 0.6259, 0.395, 0.6263, 0.3945, 0.5174, 0.2213, 0.5173, 0.3537, 0.6255, 0.3956, 0.6259, 0.395, 0.5157, 0.2673, 0.8526, 0.3939, 0.7428, 0.2236, 0.7363, 0.2649, 0.8429, 0.3941, 0.5875, 0.7875, 0.676, 0.49, 0.5875, 0.601, 0.7645, 0.7882, 0.7645, 0.6017, 0.676, 0.49, 0.5875, 0.7875, 0.7645, 0.7882, 0.676, 0.49, 0.4027, 0.3931, 0.5162, 0.2644, 0.5162, 0.223, 0.3994, 0.3928, 0.7358, 0.266, 0.6259, 0.395, 0.6255, 0.3956, 0.7293, 0.3556, 0.7472, 0.2206, 0.6263, 0.3945, 0.6259, 0.395, 0.7358, 0.266, 0.4061, 0.3933, 0.5162, 0.3522, 0.5162, 0.2644, 0.4027, 0.3931, 0.9298, 0.02411, 1.013, 0.1881, 0.932, 0.176, 1.092, 0.02249, 1.093, 0.1487, 1.013, 0.1881, 0.9298, 0.02411, 1.092, 0.02249, 1.013, 0.1881, 0.3985, 0.3894, 0.2919, 0.2613, 0.2984, 0.349, 0.4019, 0.3897, 0.09874, 0.2858, 0.1949, 0.3944, 0.1956, 0.3923, 0.08592, 0.2371, 0.1116, 0.3717, 0.1942, 0.3916, 0.1949, 0.3944, 0.09874, 0.2858, 0.3952, 0.3891, 0.2854, 0.2199, 0.2919, 0.2613, 0.3985, 0.3894, 0.2366, 0.02103, 0.3252, 0.2246, 0.2366, 0.1986, 0.4138, 0.02167, 0.4138, 0.1993, 0.3252, 0.2246, 0.2366, 0.02103, 0.4138, 0.02167, 0.3252, 0.2246, 0.01144, 0.4336, 0.09836, 0.2833, 0.08606, 0.242, -0.003444, 0.4334, 0.2902, 0.2612, 0.1949, 0.3944, 0.1942, 0.3916, 0.3004, 0.3457, 0.28, 0.2187, 0.1956, 0.3923, 0.1949, 0.3944, 0.2902, 0.2612, 0.02632, 0.4337, 0.1107, 0.3711, 0.09836, 0.2833, 0.01144, 0.4336, 0.07769, 0.7895, 0.1498, 0.5046, 0.07769, 0.63, 0.222, 0.7882, 0.222, 0.6017, 0.1498, 0.5046, 0.07769, 0.7895, 0.222, 0.7882, 0.1498, 0.5046, 0.03722, 0.4274, -0.06129, 0.3206, -0.06986, 0.4083, 0.02485, 0.4276, -0.06122, 0.3198, -0.1634, 0.4686, -0.1642, 0.4721, -0.06662, 0.4023, -0.05288, 0.2785, -0.164, 0.4702, -0.1634, 0.4686, -0.06122, 0.3198, 0.0496, 0.4272, -0.05224, 0.2794, -0.06129, 0.3206, 0.03722, 0.4274, 1.074, 0.7927, 1.169, 0.5633, 1.075, 0.6602, 1.258, 0.7948, 1.259, 0.6892, 1.169, 0.5633, 1.074, 0.7927, 1.258, 0.7948, 1.169, 0.5633, -0.058, 0.3565, -0.09282, 0.1566, -0.05947, 0.1566, -0.02666, 0.3449, 0.7805, 0.02129, 0.8528, 0.2111, 0.7805, 0.1989, 0.925, 0.02009, 0.925, 0.172, 0.8528, 0.2111, 0.7805, 0.02129, 0.925, 0.02009, 0.8528, 0.2111, 0.04227, 0.5322, -0.058, 0.3565, -0.02666, 0.3449, 0.06781, 0.5105, 0.7645, 0.7882, 0.8367, 0.5046, 0.7645, 0.6017, 0.9088, 0.7895, 0.9088, 0.63, 0.8367, 0.5046, 0.7645, 0.7882, 0.9088, 0.7895, 0.8367, 0.5046, 0.1959, 0.6627, 0.04227, 0.5322, 0.06781, 0.5105, 0.2126, 0.6334, 0.222, 0.7882, 0.3105, 0.49, 0.222, 0.6017, 0.3991, 0.7875, 0.3991, 0.601, 0.3105, 0.49, 0.222, 0.7882, 0.3991, 0.7875, 0.3105, 0.49, 0.2126, 0.6334, 0.3901, 0.6988, 0.3843, 0.7321, 0.1959, 0.6627, 0.09219, 0.01983, 0.1644, 0.2109, 0.09219, 0.1717, 0.2366, 0.02103, 0.2366, 0.1986, 0.1644, 0.2109, 0.09219, 0.01983, 0.2366, 0.02103, 0.1644, 0.2109, 0.5848, 0.7321, 0.3843, 0.7321, 0.3901, 0.6988, 0.5791, 0.6988, -0.2558, 0.02209, -0.1658, 0.1621, -0.2573, 0.1226, -0.07183, 0.02393, -0.07363, 0.1502, -0.1658, 0.1621, -0.2558, 0.02209, -0.07183, 0.02393, -0.1658, 0.1621, 0.7733, 0.6627, 0.5848, 0.7321, 0.5791, 0.6988, 0.7566, 0.6334, 0.6059, 0.01938, 0.6945, 0.2223, 0.6059, 0.197, 0.783, 0.01874, 0.783, 0.1963, 0.6945, 0.2223, 0.6059, 0.01938, 0.783, 0.01874, 0.6945, 0.2223, 0.7566, 0.6334, 0.9013, 0.5105, 0.9269, 0.5322, 0.7733, 0.6627, 0.5345, 0.6307, 0.4947, 0.4895, 0.4548, 0.6307, 0.9013, 0.5105, 0.9958, 0.3449, 1.027, 0.3565, 0.9269, 0.5322, 0.9209, 0.7909, 1.005, 0.5345, 0.923, 0.6314, 1.074, 0.7927, 1.075, 0.6602, 0.9962, 0.5345, 0.9209, 0.7909, 1.083, 0.7927, 1.005, 0.5345, 0.9958, 0.3449, 1.029, 0.1566, 1.062, 0.1566, 1.027, 0.3565, -0.05947, -0.001222, -0.05947, -0.000489, -0.09282, -0.000489, -0.09282, -0.001222, 1.029, -0.000489, 1.029, -0.001222, 1.062, -0.001222, 1.062, -0.000489, 0.9911, 0.9485, 0.9291, 0.7782, 0.9911, 0.7782, 0.867, 0.9485, 0.867, 0.7782, 0.9291, 0.7782, 0.9911, 0.9485, 0.867, 0.9485, 0.9291, 0.7782, 1.276, 0.02065, 1.398, 0.01942, 1.4, 0.12, 1.277, 0.1212, -0.09282, 0.1566, -0.09282, 0.03123, -0.05947, 0.03123, -0.05947, 0.1566, -0.2683, 0.6674, -0.3837, 0.6687, -0.3823, 0.7743, -0.267, 0.773, 1.029, 0.1566, 1.029, 0.03123, 1.062, 0.03123, 1.062, 0.1566, -0.2573, 0.1226, -0.3798, 0.1214, -0.3784, 0.02086, -0.2558, 0.02209, 0.999, 0.9551, 0.9318, 0.7872, 0.999, 0.7872, 0.8645, 0.9551, 0.8645, 0.7872, 0.9318, 0.7872, 0.999, 0.9551, 0.8645, 0.9551, 0.9318, 0.7872, 1.258, 0.7948, 1.373, 0.796, 1.374, 0.6905, 1.259, 0.6892, 0.9911, 0.9485, 0.9911, 0.9905, 0.867, 0.9905, 0.867, 0.9485, 1.398, 0.01942, 1.429, 0.04426, 1.43, 0.09454, 1.4, 0.12, -0.09282, 0.03123, -0.09282, -0.000489, -0.05947, -0.000489, -0.05947, 0.03123, -0.3837, 0.6687, -0.4122, 0.6954, -0.4115, 0.7482, -0.3823, 0.7743, 1.029, 0.03123, 1.029, -0.000489, 1.062, -0.000489, 1.062, 0.03123, -0.3798, 0.1214, -0.4101, 0.09597, -0.4094, 0.04569, -0.3784, 0.02086, 0.999, 0.9551, 0.999, 0.9966, 0.8645, 0.9966, 0.8645, 0.9551, 1.373, 0.796, 1.402, 0.77, 1.403, 0.7172, 1.374, 0.6905, 0.4319, 0.6835, 0.3991, 0.7875, 0.5875, 0.7875, 0.5546, 0.6835, 0.0, 0.0, 1.0, 0.0, 1.0, 1.0, 0.0, 1.0, 0.0, 0.0, 1.0, 0.0, 1.0, 1.0, 0.0, 1.0, 0.0, 0.0, 1.0, 0.0, 1.0, 1.0, 0.0, 1.0, 0.0, 0.0, 1.0, 0.0, 1.0, 1.0, 0.0, 1.0, 0.0, 0.0, 1.0, 0.0, 1.0, 1.0, 0.0, 1.0])
me_trap_second_half.materials.append(mat_0)
me_trap_second_half.use_remesh_preserve_volume = False
me_trap_second_half.use_remesh_preserve_attributes = False
me_trap_second_half.use_mirror_vertex_groups = False
me_trap_second_half.update()

# ---- objects
ob_trap_half = bpy.data.objects.new('Trap Half', me_trap_half)
ob_trap_base = bpy.data.objects.new('Trap Base', me_trap_base)
ob_trap_second_half = bpy.data.objects.new('Trap Second_half', me_trap_second_half)

# ---- transforms, parenting, visibility, modifiers, constraints
ob_trap_half.location = (0.0, 0.0, 0.0)
ob_trap_half.rotation_euler = (1.571, -0.0, 0.0)
ob_trap_half.lineart.crease_threshold = 0.0
_vg = ob_trap_half.vertex_groups.new(name='Root')
for _i, _w in zip([0, 1, 2, 3, 4, 5, 6, 7, 8, 9, 10, 11, 12, 13, 14, 15, 16, 17, 18, 19, 20, 21, 22, 23, 24, 25, 26, 27, 28, 29, 30, 31, 32, 33, 34, 35, 36, 37, 38, 39, 40, 41, 42, 43, 44, 45, 46, 47, 48, 49, 50, 51, 52, 53, 54, 55, 56, 57, 58, 59, 60, 61, 62, 63, 64, 65, 66, 67, 68, 69, 70, 71, 72, 73, 74, 75, 76, 77, 78, 79, 80, 81, 82, 83, 84, 85, 86, 87, 88, 89, 90, 91, 92], [1.0, 0.9978, 0.9998, 1.0, 1.0, 1.0, 1.0, 1.0, 1.0, 1.0, 1.0, 0.9981, 1.0, 1.0, 1.0, 1.0, 1.0, 0.9894, 0.9644, 0.9966, 0.9999, 1.0, 1.0, 0.9999, 1.0, 0.9998, 0.9998, 1.0, 1.0, 1.0, 0.9998, 1.0, 0.986, 0.998, 0.9998, 1.0, 1.0, 0.9998, 0.9999, 0.9968, 1.0, 1.0, 1.0, 1.0, 1.0, 1.0, 0.9977, 1.0, 1.0, 1.0, 1.0, 1.0, 1.0, 0.999, 1.0, 1.0, 1.0, 1.0, 1.0, 1.0, 0.9998, 0.9999, 1.0, 1.0, 1.0, 1.0, 1.0, 0.9999, 1.0, 0.9967, 0.9992, 0.9989, 0.9948, 0.9964, 0.9919, 0.9994, 0.9954, 1.0, 1.0, 1.0, 1.0, 1.0, 1.0, 1.0, 0.9999, 1.0, 1.0, 0.9828, 0.9965, 0.9924, 0.9842, 1.0, 1.0]): _vg.add([_i], _w, 'REPLACE')
_vg = ob_trap_half.vertex_groups.new(name='clamp.L')
_vg = ob_trap_half.vertex_groups.new(name='clamp.R')
for _i, _w in zip([0, 1, 2, 3, 4, 5, 6, 7, 8, 9, 10, 11, 12, 13, 14, 15, 16, 17, 18, 19, 20, 21, 22, 23, 24, 25, 26, 27, 28, 29, 30, 31, 32, 33, 34, 35, 36, 37, 38, 39, 40, 41, 42, 43, 44, 45, 46, 47, 48, 49, 50, 51, 52, 53, 54, 55, 56, 57, 58, 59, 60, 61, 62, 63, 64, 65, 66, 67, 68, 69, 70, 71, 72, 73, 74, 75, 76, 77, 78, 79, 80, 81, 82, 83, 84, 85, 86, 87, 88, 89, 90, 91, 92], [1.0, 0.9978, 0.9998, 1.0, 1.0, 1.0, 1.0, 1.0, 1.0, 1.0, 1.0, 0.9981, 1.0, 1.0, 1.0, 1.0, 1.0, 0.9894, 0.9644, 0.9966, 0.9999, 1.0, 1.0, 0.9999, 1.0, 0.9998, 0.9998, 1.0, 1.0, 1.0, 0.9998, 1.0, 0.986, 0.998, 0.9998, 1.0, 1.0, 0.9998, 0.9999, 0.9968, 1.0, 1.0, 1.0, 1.0, 1.0, 1.0, 0.9977, 1.0, 1.0, 1.0, 1.0, 1.0, 1.0, 0.999, 1.0, 1.0, 1.0, 1.0, 1.0, 1.0, 0.9998, 0.9999, 1.0, 1.0, 1.0, 1.0, 1.0, 0.9999, 1.0, 0.9967, 0.9992, 0.9989, 0.9948, 0.9964, 0.9919, 0.9994, 0.9954, 1.0, 1.0, 1.0, 1.0, 1.0, 1.0, 1.0, 0.9999, 1.0, 1.0, 0.9828, 0.9965, 0.9924, 0.9842, 1.0, 1.0]): _vg.add([_i], _w, 'REPLACE')
_m = ob_trap_half.modifiers.new('Armature', 'ARMATURE')
ob_trap_base.location = (0.0, 0.0, 0.0)
ob_trap_base.rotation_euler = (1.571, -0.0, 0.0)
ob_trap_base.lineart.crease_threshold = 0.0
_vg = ob_trap_base.vertex_groups.new(name='Root')
for _i, _w in zip([0, 1, 2, 3, 4, 5, 6, 7, 8, 9, 10, 11, 12, 13, 14, 15, 16, 17, 18, 19, 20, 21, 22, 23, 24, 25, 26, 27, 28, 29, 30, 31, 32, 33, 34, 35, 36, 37, 38, 39, 40, 41, 42, 43, 44, 45, 46, 47, 48, 49, 50, 51, 52, 53, 54, 55, 56, 57, 58, 59, 60, 61, 62, 63, 64, 65, 66, 67, 68, 69, 70, 71, 72, 73, 74, 75, 76, 77, 78, 79, 80, 81, 82, 83, 84, 85, 86, 87, 88, 89, 90, 91, 92, 93, 94, 95, 96, 97, 98, 99, 100, 101, 102, 103, 104, 105, 106, 107, 108, 109, 110, 111, 112, 113, 114, 115, 116, 117, 118, 119, 120, 121, 122, 123, 124, 125, 126, 127, 128, 129, 130, 131, 132, 133, 134, 135, 136, 137, 138, 139, 140, 141, 142, 143, 144, 145, 146, 147, 148, 149, 150, 151, 152, 153, 154, 155, 156, 157, 158, 159, 160, 161, 162, 163, 164, 165, 166, 167, 168, 169, 170, 171, 172, 173, 174, 175, 176, 177, 178, 179, 180, 181, 182, 183, 184, 185, 186, 187, 188, 189, 190, 191, 192, 193, 194, 195, 196, 197, 198, 199, 200, 201, 202, 203, 204, 205, 206, 207, 208, 209, 210, 211, 212, 213, 214, 215, 216, 217, 218, 219, 220, 221, 222, 223, 224, 225, 226, 227, 228, 229, 230, 231, 232, 233, 234, 235, 236, 237, 238, 239, 240, 241, 242, 243, 244, 245, 246, 247, 248, 249, 250, 251, 252, 253, 254, 255, 256, 257, 258, 259, 260, 261, 262, 263, 264, 265, 266, 267, 268, 269, 270, 271, 272, 273, 274, 275, 276, 277, 278, 279, 280, 281, 282, 283, 284, 285, 286, 287, 288, 289, 290, 291, 292, 293, 294, 295, 296, 297, 298, 299, 300, 301, 302, 303, 304, 305, 306, 307, 308, 309, 310, 311, 312, 313, 314, 315, 316, 317, 318, 319, 320, 321, 322, 323, 324, 325, 326, 327, 328, 329, 330, 331, 332, 333, 334, 335, 336, 337, 338, 339, 340, 341, 342, 343, 344, 345, 346, 347, 348, 349, 350, 351, 352, 353, 354, 355, 356, 357, 358, 359, 360, 361, 362, 363, 364, 365, 366, 367, 368, 369, 370, 371, 372, 373, 374, 375, 376, 377, 378, 379, 380, 381, 382, 383, 384, 385, 386, 387, 388, 389, 390, 391, 392, 393, 394, 395, 396, 397, 398, 399, 400, 401, 402, 403, 404, 405], [1.0, 1.0, 1.0, 1.0, 1.0, 1.0, 1.0, 1.0, 1.0, 1.0, 1.0, 1.0, 1.0, 0.9999, 0.9996, 0.9656, 0.9968, 1.0, 1.0, 1.0, 1.0, 1.0, 1.0, 1.0, 1.0, 1.0, 1.0, 1.0, 1.0, 1.0, 1.0, 1.0, 1.0, 1.0, 1.0, 1.0, 1.0, 1.0, 1.0, 1.0, 1.0, 1.0, 1.0, 1.0, 1.0, 1.0, 1.0, 1.0, 1.0, 1.0, 1.0, 1.0, 1.0, 1.0, 1.0, 1.0, 1.0, 1.0, 1.0, 1.0, 1.0, 1.0, 1.0, 1.0, 1.0, 1.0, 1.0, 1.0, 1.0, 1.0, 1.0, 1.0, 1.0, 1.0, 1.0, 1.0, 1.0, 1.0, 1.0, 1.0, 1.0, 1.0, 1.0, 1.0, 1.0, 1.0, 1.0, 1.0, 1.0, 0.9999, 0.9989, 0.9999, 1.0, 1.0, 1.0, 1.0, 1.0, 1.0, 1.0, 0.9999, 0.9971, 1.0, 0.9999, 0.9999, 0.9972, 0.9942, 0.9999, 0.9998, 0.9959, 0.992, 1.0, 0.9998, 0.9959, 0.9424, 0.999, 0.9999, 1.0, 1.0, 0.9999, 0.9999, 1.0, 1.0, 1.0, 1.0, 0.9999, 1.0, 1.0, 1.0, 0.9999, 1.0, 0.9998, 1.0, 0.9936, 1.0, 0.9988, 1.0, 1.0, 1.0, 0.9786, 1.0, 1.0, 0.9793, 0.9786, 0.9994, 0.9791, 0.9957, 0.98, 0.996, 0.9807, 0.9966, 0.9807, 0.9812, 0.9802, 1.0, 1.0, 1.0, 1.0, 1.0, 1.0, 1.0, 1.0, 1.0, 1.0, 1.0, 1.0, 1.0, 1.0, 1.0, 1.0, 1.0, 1.0, 1.0, 1.0, 1.0, 1.0, 0.9999, 1.0, 1.0, 1.0, 0.9998, 1.0, 1.0, 1.0, 1.0, 1.0, 1.0, 1.0, 1.0, 1.0, 1.0, 1.0, 1.0, 1.0, 1.0, 1.0, 1.0, 1.0, 1.0, 1.0, 1.0, 1.0, 0.9966, 0.996, 1.0, 1.0, 0.9939, 0.994, 1.0, 1.0, 1.0, 1.0, 1.0, 1.0, 1.0, 1.0, 1.0, 1.0, 1.0, 1.0, 1.0, 1.0, 1.0, 1.0, 1.0, 1.0, 1.0, 1.0, 1.0, 1.0, 1.0, 1.0, 1.0, 1.0, 1.0, 1.0, 1.0, 1.0, 1.0, 1.0, 1.0, 1.0, 1.0, 0.9995, 1.0, 1.0, 1.0, 1.0, 1.0, 1.0, 1.0, 0.9999, 0.9992, 1.0, 1.0, 1.0, 1.0, 0.9999, 0.9945, 1.0, 0.9999, 1.0, 1.0, 1.0, 1.0, 1.0, 1.0, 1.0, 1.0, 1.0, 1.0, 0.9994, 1.0, 1.0, 1.0, 0.9953, 1.0, 1.0, 1.0, 1.0, 1.0, 1.0, 1.0, 1.0, 1.0, 1.0, 1.0, 1.0, 1.0, 1.0, 0.9999, 1.0, 1.0, 1.0, 1.0, 1.0, 1.0, 1.0, 1.0, 1.0, 1.0, 1.0, 1.0, 1.0, 1.0, 0.9995, 0.9997, 1.0, 1.0, 1.0, 1.0, 1.0, 1.0, 1.0, 1.0, 1.0, 1.0, 1.0, 1.0, 1.0, 1.0, 1.0, 1.0, 1.0, 1.0, 1.0, 1.0, 1.0, 1.0, 0.9998, 0.9998, 0.9997, 0.9997, 0.9999, 0.9999, 1.0, 1.0, 1.0, 1.0, 1.0, 1.0, 1.0, 1.0, 1.0, 1.0, 1.0, 1.0, 1.0, 1.0, 1.0, 1.0, 1.0, 1.0, 1.0, 1.0, 1.0, 1.0, 1.0, 1.0, 1.0, 1.0, 0.9999, 0.9998, 0.9999, 1.0, 1.0, 1.0, 1.0, 1.0, 1.0, 1.0, 1.0, 1.0, 1.0, 1.0, 1.0, 1.0, 1.0, 1.0, 0.9999, 0.9999, 1.0, 1.0, 1.0, 1.0, 1.0, 1.0, 0.9967, 1.0, 1.0, 0.9999, 1.0, 1.0, 1.0, 1.0, 1.0, 1.0, 1.0, 1.0, 1.0, 1.0, 1.0, 1.0, 1.0, 0.9999, 0.9999, 1.0]): _vg.add([_i], _w, 'REPLACE')
_vg = ob_trap_base.vertex_groups.new(name='clamp.L')
_vg = ob_trap_base.vertex_groups.new(name='clamp.R')
_m = ob_trap_base.modifiers.new('Armature', 'ARMATURE')
ob_trap_second_half.location = (0.0, 0.0, 0.0)
ob_trap_second_half.rotation_euler = (1.571, 0.0, 0.0)
ob_trap_second_half.lineart.crease_threshold = 0.0
_vg = ob_trap_second_half.vertex_groups.new(name='Root')
for _i, _w in zip([0, 1, 2, 3, 4, 5, 6, 7, 8, 9, 10, 11, 12, 13, 14, 15, 16, 17, 18, 19, 20, 21, 22, 23, 24, 25, 26, 27, 28, 29, 30, 31, 32, 33, 34, 35, 36, 37, 38, 39, 40, 41, 42, 43, 44, 45, 46, 47, 48, 49, 50, 51, 52, 53, 54, 55, 56, 57, 58, 59, 60, 61, 62, 63, 64, 65, 66, 67, 68, 69, 70, 71, 72, 73, 74, 75, 76, 77, 78, 79, 80, 81, 82, 83, 84, 85, 86, 87, 88, 89, 90, 91, 92, 93, 94, 95, 96, 97, 98, 99, 100, 101, 102], [1.0, 1.0, 1.0, 0.9992, 0.9997, 1.0, 1.0, 1.0, 1.0, 0.9998, 1.0, 1.0, 1.0, 1.0, 1.0, 0.9999, 1.0, 1.0, 0.9998, 0.9999, 1.0, 1.0, 1.0, 1.0, 1.0, 1.0, 1.0, 1.0, 0.9994, 0.9999, 1.0, 1.0, 1.0, 1.0, 1.0, 1.0, 1.0, 1.0, 1.0, 1.0, 0.9998, 1.0, 1.0, 1.0, 1.0, 1.0, 1.0, 1.0, 1.0, 0.9974, 1.0, 1.0, 1.0, 1.0, 1.0, 0.9991, 1.0, 1.0, 0.9998, 1.0, 1.0, 1.0, 1.0, 1.0, 0.9971, 0.9963, 1.0, 1.0, 1.0, 1.0, 1.0, 1.0, 1.0, 1.0, 1.0, 1.0, 1.0, 0.998, 1.0, 1.0, 1.0, 1.0, 0.9991, 0.9999, 1.0, 0.9998, 0.9999, 1.0, 1.0, 1.0, 1.0, 0.9999, 0.9999, 1.0, 1.0, 1.0, 1.0, 1.0, 0.9982, 0.9998, 0.9952, 1.0, 1.0]): _vg.add([_i], _w, 'REPLACE')
_vg = ob_trap_second_half.vertex_groups.new(name='clamp.L')
for _i, _w in zip([0, 1, 2, 3, 4, 5, 6, 7, 8, 9, 10, 11, 12, 13, 14, 15, 16, 17, 18, 19, 20, 21, 22, 23, 24, 25, 26, 27, 28, 29, 30, 31, 32, 33, 34, 35, 36, 37, 38, 39, 40, 41, 42, 43, 44, 45, 46, 47, 48, 49, 50, 51, 52, 53, 54, 55, 56, 57, 58, 59, 60, 61, 62, 63, 64, 65, 66, 67, 68, 69, 70, 71, 72, 73, 74, 75, 76, 77, 78, 79, 80, 81, 82, 83, 84, 85, 86, 87, 88, 89, 90, 91, 92, 93, 94, 95, 96, 97, 98, 99, 100, 101, 102], [1.0, 1.0, 1.0, 0.9992, 0.9997, 1.0, 1.0, 1.0, 1.0, 0.9998, 1.0, 1.0, 1.0, 1.0, 1.0, 0.9999, 1.0, 1.0, 0.9998, 0.9999, 1.0, 1.0, 1.0, 1.0, 1.0, 1.0, 1.0, 1.0, 0.9994, 0.9999, 1.0, 1.0, 1.0, 1.0, 1.0, 1.0, 1.0, 1.0, 1.0, 1.0, 0.9998, 1.0, 1.0, 1.0, 1.0, 1.0, 1.0, 1.0, 1.0, 0.9974, 1.0, 1.0, 1.0, 1.0, 1.0, 0.9991, 1.0, 1.0, 0.9998, 1.0, 1.0, 1.0, 1.0, 1.0, 0.9971, 0.9963, 1.0, 1.0, 1.0, 1.0, 1.0, 1.0, 1.0, 1.0, 1.0, 1.0, 1.0, 0.998, 1.0, 1.0, 1.0, 1.0, 0.9991, 0.9999, 1.0, 0.9998, 0.9999, 1.0, 1.0, 1.0, 1.0, 0.9999, 0.9999, 1.0, 1.0, 1.0, 1.0, 1.0, 0.9982, 0.9998, 0.9952, 1.0, 1.0]): _vg.add([_i], _w, 'REPLACE')
_vg = ob_trap_second_half.vertex_groups.new(name='clamp.R')
_m = ob_trap_second_half.modifiers.new('Armature', 'ARMATURE')

# ---- collection membership
col_collection_1.objects.link(ob_trap_half)
col_collection_1.objects.link(ob_trap_base)
col_collection_1.objects.link(ob_trap_second_half)

# ---- scene / render settings (as saved in the file)
scene.frame_start = 0; scene.frame_end = 8; scene.frame_set(0)
scene.render.engine = 'BLENDER_EEVEE_NEXT'
scene.render.resolution_percentage = 50
scene.render.dither_intensity = 0.0
scene.cycles.use_denoising = False
scene.cycles.samples = 128
scene.cycles.sampling_pattern = 'TABULATED_SOBOL'
scene.cycles.light_sampling_threshold = 0.0
scene.cycles.use_adaptive_sampling = False
scene.cycles.use_light_tree = False
scene.cycles.blur_glossy = 0.0
scene.cycles.sample_clamp_indirect = 0.0
scene.view_settings.view_transform = 'Standard'
bpy.context.view_layer.update()

# ---- added for rendering (the .blend has no active camera and no usable light): camera, sun
cam_auto = bpy.data.cameras.new('AutoCamera')
cam_auto.lens = 50.0
cam_auto.sensor_width = 36.0
cam_auto.clip_end = 1000.0
ob_auto_camera = bpy.data.objects.new('AutoCamera', cam_auto)
scene.collection.objects.link(ob_auto_camera)
ob_auto_camera.location = (11.6031, -13.918, 9.90482)
ob_auto_camera.rotation_euler = (1.09748, -7.21219e-08, 0.694738)
scene.camera = ob_auto_camera
light_auto_sun = bpy.data.lights.new('AutoSun', 'SUN')
light_auto_sun.energy = 3.0
light_auto_sun.angle = 0.0523599
ob_auto_sun = bpy.data.objects.new('AutoSun', light_auto_sun)
scene.collection.objects.link(ob_auto_sun)
ob_auto_sun.rotation_euler = (0.872665, 0.174533, 0.523599)
bpy.context.view_layer.update()
